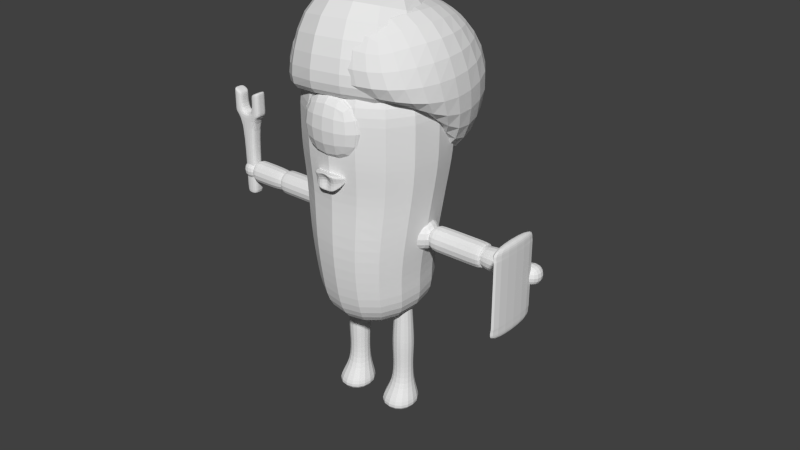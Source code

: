 # Source: Default_Char.blend  (saved by Blender 2.73.0; exported with 4.5.12 LTS)
import bpy
from mathutils import Matrix  # noqa: F401  (used for matrix-valued properties, if any)

bpy.ops.wm.read_factory_settings(use_empty=True)
scene = bpy.context.scene
scene.name = 'Scene'

# ---- collections
col_collection_1 = bpy.data.collections.new('Collection 1'); scene.collection.children.link(col_collection_1)

# ---- materials (node trees are filled in below, after node groups)
mat_item = bpy.data.materials.new('Item')
mat_item.alpha_threshold = 0.0
mat_item.use_transparent_shadow = False
mat_item.roughness = 0.5
mat_moja = bpy.data.materials.new('MOJA')
mat_moja.alpha_threshold = 0.0
mat_moja.use_transparent_shadow = False
mat_moja.roughness = 0.5
mat_body = bpy.data.materials.new('Body')
mat_body.alpha_threshold = 0.0
mat_body.use_transparent_shadow = False
mat_body.roughness = 0.5

# ---- material node trees

# ---- world
world_world = bpy.data.worlds.new('World'); scene.world = world_world
world_world.color = (0.05088, 0.05088, 0.05088)
world_world.use_sun_shadow = False
world_world.sun_shadow_jitter_overblur = 0.0
world_world.cycles.sampling_method = 'MANUAL'
world_world.cycles.sample_map_resolution = 256

# ---- meshes
me_cube_003 = bpy.data.meshes.new('Cube.003')
me_cube_003.from_pydata([(-2.375, -0.09068, 2.32), (-2.375, -0.09068, 3.495), (-2.375, 0.09068, 2.32), (-2.375, 0.09068, 3.495), (-2.194, -0.09068, 2.32), (-2.194, -0.09068, 3.495), (-2.194, 0.09068, 2.32), (-2.194, 0.09068, 3.495), (-2.375, -0.09068, 2.395), (-2.375, 0.09068, 2.395), (-2.194, 0.09068, 2.395), (-2.194, -0.09068, 2.395), (-2.375, -0.09068, 3.422), (-2.375, 0.09068, 3.422), (-2.194, 0.09068, 3.422), (-2.194, -0.09068, 3.422), (-2.375, 0.0, 3.495), (-2.375, 0.0, 2.32), (-2.194, 0.0, 3.495), (-2.194, 0.0, 2.32), (-2.194, 0.0, 2.395), (-2.375, 0.0, 2.395), (-2.375, 0.0, 3.422), (-2.194, 0.0, 3.422), (-2.507, -0.09068, 3.481), (-2.507, -0.09068, 3.554), (-2.507, 0.0, 3.554), (-2.507, 0.09068, 3.554), (-2.062, 0.0, 3.554), (-2.062, -0.09068, 3.554), (-2.507, 0.09068, 3.481), (-2.062, 0.09068, 3.554), (-2.062, 0.09068, 3.481), (-2.062, -0.09068, 3.481), (-2.507, 0.0, 3.481), (-2.062, 0.0, 3.481), (-2.375, 0.0, 3.784), (-2.375, 0.09068, 3.784), (-2.194, 0.0, 3.784), (-2.194, -0.09068, 3.784), (-2.375, -0.09068, 3.784), (-2.194, 0.09068, 3.784), (-2.062, 0.09068, 3.844), (-2.507, 0.0, 3.844), (-2.507, 0.09068, 3.844), (-2.062, 0.0, 3.844), (-2.062, -0.09068, 3.844), (-2.507, -0.09068, 3.844), (-2.375, 0.09068, 3.733), (-2.507, 0.09068, 3.792), (-2.375, -0.09068, 3.733), (-2.507, -0.09068, 3.792), (-2.375, 0.0, 3.733), (-2.507, 0.0, 3.792), (-2.062, 0.0, 3.796), (-2.062, -0.09068, 3.796), (-2.062, 0.09068, 3.796), (-2.194, -0.09068, 3.737), (-2.194, 0.0, 3.737), (-2.194, 0.09068, 3.737), (2.232, -0.8404, 2.122), (2.232, -0.8404, 3.303), (2.232, -0.03059, 2.122), (2.232, -0.03059, 3.303), (2.352, -0.8404, 2.122), (2.352, -0.8404, 3.303), (2.352, -0.03059, 2.122), (2.352, -0.03059, 3.303), (2.232, -0.8404, 3.186), (2.232, -0.03059, 3.186), (2.352, -0.03059, 3.186), (2.352, -0.8404, 3.186), (2.232, -0.03059, 2.262), (2.352, -0.03059, 2.262), (2.352, -0.8404, 2.262), (2.232, -0.8404, 2.262), (2.253, -0.8404, 3.156), (2.253, -0.03059, 3.156), (2.352, -0.03059, 3.156), (2.352, -0.8404, 3.156), (2.253, -0.03059, 2.3), (2.352, -0.03059, 2.3), (2.352, -0.8404, 2.3), (2.253, -0.8404, 2.3), (2.253, -0.8404, 3.141), (2.253, -0.03059, 3.141), (2.352, -0.03059, 3.141), (2.352, -0.8404, 3.141), (2.253, -0.03059, 2.318), (2.352, -0.03059, 2.318), (2.352, -0.8404, 2.318), (2.253, -0.8404, 2.318)], [], [(21, 9, 2, 17), (9, 10, 6, 2), (20, 11, 4, 19), (11, 8, 0, 4), (17, 2, 6, 19), (18, 7, 3, 16), (15, 12, 8, 11), (23, 15, 11, 20), (13, 14, 10, 9), (22, 13, 9, 21), (57, 55, 46, 39), (3, 7, 14, 13), (5, 15, 33, 29), (5, 1, 12, 15), (23, 14, 32, 35), (14, 7, 31, 32), (12, 22, 21, 8), (14, 23, 20, 10), (5, 18, 16, 1), (0, 17, 19, 4), (10, 20, 19, 6), (8, 21, 17, 0), (26, 27, 30, 34), (28, 29, 33, 35), (31, 28, 35, 32), (25, 26, 34, 24), (13, 22, 34, 30), (12, 1, 25, 24), (54, 56, 42, 45), (22, 12, 24, 34), (3, 13, 30, 27), (55, 54, 45, 46), (15, 23, 35, 33), (48, 49, 44, 37), (41, 38, 45, 42), (38, 39, 46, 45), (40, 36, 43, 47), (36, 37, 44, 43), (51, 50, 40, 47), (59, 58, 38, 41), (56, 59, 41, 42), (58, 57, 39, 38), (50, 52, 36, 40), (49, 53, 43, 44), (53, 51, 47, 43), (52, 48, 37, 36), (16, 3, 48, 52), (26, 25, 51, 53), (27, 26, 53, 49), (1, 16, 52, 50), (25, 1, 50, 51), (3, 27, 49, 48), (18, 5, 57, 58), (31, 7, 59, 56), (7, 18, 58, 59), (29, 28, 54, 55), (28, 31, 56, 54), (5, 29, 55, 57), (75, 72, 62, 60), (72, 73, 66, 62), (73, 74, 64, 66), (74, 75, 60, 64), (60, 62, 66, 64), (65, 67, 63, 61), (65, 61, 68, 71), (67, 65, 71, 70), (63, 67, 70, 69), (61, 63, 69, 68), (82, 83, 75, 74), (81, 82, 74, 73), (80, 81, 73, 72), (83, 80, 72, 75), (68, 69, 77, 76), (69, 70, 78, 77), (70, 71, 79, 78), (71, 68, 76, 79), (91, 88, 80, 83), (88, 89, 81, 80), (89, 90, 82, 81), (90, 91, 83, 82), (79, 76, 84, 87), (78, 79, 87, 86), (77, 78, 86, 85), (76, 77, 85, 84), (87, 84, 91, 90), (86, 87, 90, 89), (85, 86, 89, 88), (84, 85, 88, 91)])
_uv = me_cube_003.uv_layers.new(name='UVMap')
_uv.uv.foreach_set('vector', [0.299, 0.06183, 0.2733, 0.06893, 0.269, 0.05334, 0.2893, 0.03808, 0.2733, 0.06893, 0.2309, 0.0644, 0.2405, 0.04745, 0.269, 0.05334, 0.2993, 0.06192, 0.2735, 0.06911, 0.2692, 0.05355, 0.2895, 0.03821, 0.2735, 0.06911, 0.2312, 0.06474, 0.2407, 0.04775, 0.2692, 0.05355, 0.2893, 0.03808, 0.269, 0.05334, 0.2405, 0.04745, 0.2318, 0.01712, 0.1679, 0.494, 0.1577, 0.4618, 0.2363, 0.4674, 0.2242, 0.4949, 0.243, 0.4364, 0.1638, 0.4294, 0.2312, 0.06474, 0.2735, 0.06911, 0.2751, 0.423, 0.243, 0.4364, 0.2735, 0.06911, 0.2993, 0.06192, 0.2414, 0.4361, 0.1623, 0.4288, 0.2309, 0.0644, 0.2733, 0.06893, 0.2735, 0.4228, 0.2414, 0.4361, 0.2733, 0.06893, 0.299, 0.06183, 0.2744, 0.5231, 0.2943, 0.5215, 0.294, 0.5276, 0.2797, 0.5282, 0.2363, 0.4674, 0.1577, 0.4618, 0.1623, 0.4288, 0.2414, 0.4361, 0.238, 0.4677, 0.243, 0.4364, 0.2788, 0.4646, 0.2828, 0.4793, 0.238, 0.4677, 0.1594, 0.4623, 0.1638, 0.4294, 0.243, 0.4364, 0.1336, 0.4076, 0.1623, 0.4288, 0.1155, 0.4458, 0.1027, 0.43, 0.1623, 0.4288, 0.1577, 0.4618, 0.1069, 0.4591, 0.1155, 0.4458, 0.1638, 0.4294, 0.1351, 0.4082, 0.2013, 0.04114, 0.2312, 0.06474, 0.1623, 0.4288, 0.1336, 0.4076, 0.2011, 0.04069, 0.2309, 0.0644, 0.238, 0.4677, 0.226, 0.4952, 0.1698, 0.4945, 0.1594, 0.4623, 0.2407, 0.04775, 0.2319, 0.01746, 0.2895, 0.03821, 0.2692, 0.05355, 0.2309, 0.0644, 0.2011, 0.04069, 0.2318, 0.01712, 0.2405, 0.04745, 0.2312, 0.06474, 0.2013, 0.04114, 0.2319, 0.01746, 0.2407, 0.04775, 0.301, 0.473, 0.281, 0.4792, 0.277, 0.4645, 0.2958, 0.4562, 0.3027, 0.473, 0.2828, 0.4793, 0.2788, 0.4646, 0.2975, 0.4562, 0.1069, 0.4591, 0.089, 0.4446, 0.1027, 0.43, 0.1155, 0.4458, 0.1087, 0.4599, 0.09067, 0.4454, 0.1043, 0.4307, 0.1171, 0.4465, 0.2414, 0.4361, 0.2735, 0.4228, 0.2958, 0.4562, 0.277, 0.4645, 0.1638, 0.4294, 0.1594, 0.4623, 0.1087, 0.4599, 0.1171, 0.4465, 0.05483, 0.4951, 0.07643, 0.4988, 0.07413, 0.5061, 0.05393, 0.5091, 0.1351, 0.4082, 0.1638, 0.4294, 0.1171, 0.4465, 0.1043, 0.4307, 0.2363, 0.4674, 0.2414, 0.4361, 0.277, 0.4645, 0.281, 0.4792, 0.2943, 0.5215, 0.3135, 0.529, 0.3047, 0.5418, 0.294, 0.5276, 0.243, 0.4364, 0.2751, 0.423, 0.2975, 0.4562, 0.2788, 0.4646, 0.2721, 0.5225, 0.2921, 0.5211, 0.2918, 0.5275, 0.2776, 0.528, 0.09066, 0.5123, 0.08722, 0.5361, 0.05393, 0.5091, 0.07413, 0.5061, 0.2729, 0.5422, 0.2797, 0.5282, 0.294, 0.5276, 0.3047, 0.5418, 0.09251, 0.5131, 0.08911, 0.5366, 0.056, 0.5102, 0.07607, 0.507, 0.2708, 0.5419, 0.2776, 0.528, 0.2918, 0.5275, 0.3022, 0.5419, 0.07853, 0.4991, 0.1014, 0.5091, 0.09251, 0.5131, 0.07607, 0.507, 0.09902, 0.5087, 0.1048, 0.5348, 0.08722, 0.5361, 0.09066, 0.5123, 0.07643, 0.4988, 0.09902, 0.5087, 0.09066, 0.5123, 0.07413, 0.5061, 0.2645, 0.5367, 0.2744, 0.5231, 0.2797, 0.5282, 0.2729, 0.5422, 0.1014, 0.5091, 0.1078, 0.5351, 0.08911, 0.5366, 0.09251, 0.5131, 0.2921, 0.5211, 0.3115, 0.5282, 0.3022, 0.5419, 0.2918, 0.5275, 0.05705, 0.4952, 0.07853, 0.4991, 0.07607, 0.507, 0.056, 0.5102, 0.2619, 0.5359, 0.2721, 0.5225, 0.2776, 0.528, 0.2708, 0.5419, 0.2242, 0.4949, 0.2363, 0.4674, 0.2721, 0.5225, 0.2619, 0.5359, 0.09067, 0.4454, 0.1087, 0.4599, 0.07853, 0.4991, 0.05705, 0.4952, 0.281, 0.4792, 0.301, 0.473, 0.3115, 0.5282, 0.2921, 0.5211, 0.1594, 0.4623, 0.1698, 0.4945, 0.1078, 0.5351, 0.1014, 0.5091, 0.1087, 0.4599, 0.1594, 0.4623, 0.1014, 0.5091, 0.07853, 0.4991, 0.2363, 0.4674, 0.281, 0.4792, 0.2921, 0.5211, 0.2721, 0.5225, 0.226, 0.4952, 0.238, 0.4677, 0.2744, 0.5231, 0.2645, 0.5367, 0.1069, 0.4591, 0.1577, 0.4618, 0.09902, 0.5087, 0.07643, 0.4988, 0.1577, 0.4618, 0.1679, 0.494, 0.1048, 0.5348, 0.09902, 0.5087, 0.2828, 0.4793, 0.3027, 0.473, 0.3135, 0.529, 0.2943, 0.5215, 0.089, 0.4446, 0.1069, 0.4591, 0.07643, 0.4988, 0.05483, 0.4951, 0.238, 0.4677, 0.2828, 0.4793, 0.2943, 0.5215, 0.2744, 0.5231, 0.1554, 0.669, 0.4417, 0.6728, 0.376, 0.7172, 0.2303, 0.7061, 0.4417, 0.6728, 0.4705, 0.782, 0.3737, 0.7456, 0.376, 0.7172, 0.4705, 0.782, 0.1387, 0.7812, 0.2254, 0.7345, 0.3737, 0.7456, 0.1387, 0.7812, 0.1554, 0.669, 0.2303, 0.7061, 0.2254, 0.7345, 0.2303, 0.7061, 0.376, 0.7172, 0.3737, 0.7456, 0.2254, 0.7345, 0.2175, 0.8821, 0.3894, 0.892, 0.383, 0.9243, 0.216, 0.9145, 0.2175, 0.8821, 0.216, 0.9145, 0.1662, 0.954, 0.1307, 0.8487, 0.3894, 0.892, 0.2175, 0.8821, 0.1307, 0.8487, 0.4659, 0.8492, 0.383, 0.9243, 0.3894, 0.892, 0.4659, 0.8492, 0.4419, 0.9579, 0.216, 0.9145, 0.383, 0.9243, 0.4419, 0.9579, 0.1662, 0.954, 0.1007, 0.8005, 0.1059, 0.6507, 0.1554, 0.669, 0.1387, 0.7812, 0.5095, 0.8005, 0.1007, 0.8005, 0.1387, 0.7812, 0.4705, 0.782, 0.4898, 0.6529, 0.5095, 0.8005, 0.4705, 0.782, 0.4417, 0.6728, 0.1059, 0.6507, 0.4898, 0.6529, 0.4417, 0.6728, 0.1554, 0.669, 0.1662, 0.954, 0.4419, 0.9579, 0.4799, 0.972, 0.1293, 0.9696, 0.4419, 0.9579, 0.4659, 0.8492, 0.4965, 0.8342, 0.4799, 0.972, 0.4659, 0.8492, 0.1307, 0.8487, 0.09848, 0.8342, 0.4965, 0.8342, 0.1307, 0.8487, 0.1662, 0.954, 0.1293, 0.9696, 0.09848, 0.8342, 0.6793, 0.5924, 0.971, 0.5917, 0.9566, 0.5789, 0.6988, 0.5823, 0.971, 0.5917, 0.945, 0.5152, 0.9391, 0.5247, 0.9566, 0.5789, 0.945, 0.5152, 0.7135, 0.5161, 0.7176, 0.5271, 0.9391, 0.5247, 0.7135, 0.5161, 0.6793, 0.5924, 0.6988, 0.5823, 0.7176, 0.5271, 0.7003, 0.5507, 0.6784, 0.5877, 0.6652, 0.5949, 0.6955, 0.5453, 0.945, 0.5485, 0.7003, 0.5507, 0.6955, 0.5453, 0.9489, 0.5423, 0.966, 0.5892, 0.945, 0.5485, 0.9489, 0.5423, 0.9826, 0.5949, 0.6784, 0.5877, 0.966, 0.5892, 0.9826, 0.5949, 0.6652, 0.5949, 0.6955, 0.5453, 0.6652, 0.5949, 0.6793, 0.5924, 0.7135, 0.5161, 0.9489, 0.5423, 0.6955, 0.5453, 0.7135, 0.5161, 0.945, 0.5152, 0.9826, 0.5949, 0.9489, 0.5423, 0.945, 0.5152, 0.971, 0.5917, 0.9625, 0.9431, 0.6633, 0.9431, 0.6633, 0.639, 0.9625, 0.639])
me_cube_003.materials.append(mat_item)
me_cube_003.use_remesh_preserve_volume = False
me_cube_003.use_remesh_preserve_attributes = False
me_cube_003.use_mirror_vertex_groups = False
me_cube_003.update()
me_cube_002 = bpy.data.meshes.new('Cube.002')
me_cube_002.from_pydata([(-0.3016, -0.6156, -0.3805), (-0.5706, 0.2837, -0.6277), (0.3594, 0.5619, -0.6277), (0.6283, -0.3374, -0.3805), (-0.5898, -0.7717, 0.8672), (-1.083, 0.8772, 0.414), (0.428, 1.329, 0.414), (0.9212, -0.3198, 0.8672), (-0.664, -1.2, -0.09167), (-1.099, 0.6884, -0.4552), (0.5788, 1.19, -0.4552), (1.252, -0.627, -0.09167), (-1.195, 0.575, -0.9099), (0.7213, 1.148, -0.9099), (1.218, -0.5138, -0.5078), (-0.6979, -1.087, -0.5078), (-0.9062, 0.6697, -0.5817), (0.428, 1.069, -0.5817), (-1.195, 0.575, -0.9099), (0.7213, 1.148, -0.9099), (-1.078, 1.816, -1.02), (-0.05797, 2.121, -1.02), (-1.445, 1.41, -1.094), (0.4715, 1.983, -1.094)], [], [(15, 12, 1, 0), (12, 13, 2, 1), (13, 14, 3, 2), (14, 15, 0, 3), (0, 1, 2, 3), (7, 6, 5, 4), (7, 4, 8, 11), (6, 7, 11, 10), (5, 6, 10, 9), (4, 5, 9, 8), (11, 8, 15, 14), (10, 11, 14, 13), (8, 9, 12, 15), (10, 13, 19, 17), (12, 9, 16, 18), (9, 10, 17, 16), (20, 21, 23, 22), (17, 19, 23, 21), (18, 16, 20, 22), (16, 17, 21, 20), (18, 22, 23, 19, 13, 12)])
_uv = me_cube_002.uv_layers.new(name='UVMap')
_uv.uv.foreach_set('vector', [0.8257, 0.9433, 0.6398, 0.9477, 0.6939, 0.892, 0.7895, 0.889, 0.6398, 0.9477, 0.6398, 0.7387, 0.6946, 0.7935, 0.6939, 0.892, 0.6398, 0.7387, 0.8249, 0.7411, 0.7901, 0.796, 0.6946, 0.7935, 0.8249, 0.7411, 0.8257, 0.9433, 0.7895, 0.889, 0.7901, 0.796, 0.7895, 0.889, 0.6939, 0.892, 0.6946, 0.7935, 0.7901, 0.796, 0.1583, 0.4375, 0.2789, 0.4329, 0.2637, 0.5437, 0.1673, 0.5287, 0.1583, 0.4375, 0.1673, 0.5287, 0.07118, 0.5828, 0.07834, 0.3748, 0.2789, 0.4329, 0.1583, 0.4375, 0.07834, 0.3748, 0.4397, 0.2067, 0.2637, 0.5437, 0.2789, 0.4329, 0.4397, 0.2067, 0.4548, 0.8025, 0.1673, 0.5287, 0.2637, 0.5437, 0.4548, 0.8025, 0.07118, 0.5828, 0.07834, 0.3748, 0.07118, 0.5828, 0.0108, 0.6507, 0.0108, 0.303, 0.4397, 0.2067, 0.07834, 0.3748, 0.0108, 0.303, 0.3909, 0.1021, 0.07118, 0.5828, 0.4548, 0.8025, 0.3908, 0.9079, 0.0108, 0.6507, 0.948, 0.3799, 0.8932, 0.6913, 0.8567, 0.6446, 0.8425, 0.4357, 0.6244, 0.6858, 0.5458, 0.3911, 0.656, 0.4441, 0.6602, 0.642, 0.5458, 0.3911, 0.948, 0.3799, 0.8425, 0.4357, 0.656, 0.4441, 0.7355, 0.5703, 0.7916, 0.5759, 0.8001, 0.6433, 0.7288, 0.6414, 0.8425, 0.4357, 0.8567, 0.6446, 0.8001, 0.6433, 0.7916, 0.5759, 0.6602, 0.642, 0.656, 0.4441, 0.7355, 0.5703, 0.7288, 0.6414, 0.656, 0.4441, 0.8425, 0.4357, 0.7916, 0.5759, 0.7355, 0.5703, 0.6602, 0.642, 0.7288, 0.6414, 0.8001, 0.6433, 0.8567, 0.6446, 0.8932, 0.6913, 0.6244, 0.6858])
me_cube_002.materials.append(mat_moja)
me_cube_002.use_remesh_preserve_volume = False
me_cube_002.use_remesh_preserve_attributes = False
me_cube_002.use_mirror_vertex_groups = False
me_cube_002.update()
me_cube_001 = bpy.data.meshes.new('Cube.001')
me_cube_001.from_pydata([(0.25, -0.4, 1.3), (0.5, -0.5, 5.0), (0.25, 0.4, 1.3), (0.5, 0.5, 5.0), (0.9367, 0.8796, 3.25), (0.9367, -0.9333, 3.25), (1.0, 1.0, 4.125), (1.0, -1.0, 4.125), (0.75, 0.7355, 2.141), (0.75, -0.9013, 1.975), (0.8406, 0.8409, 2.612), (0.8406, -0.9808, 2.612), (1.0, 1.0, 3.688), (1.0, -1.0, 3.688), (1.0, 1.0, 4.562), (1.0, -1.0, 4.562), (0.75, 0.8, 1.694), (0.75, -0.8, 1.537), (0.4314, -0.25, 2.421), (0.4314, -0.25, 2.921), (0.4314, 0.25, 2.421), (0.4314, 0.25, 2.921), (0.9314, -0.25, 2.421), (0.9314, -0.25, 2.921), (0.9314, 0.25, 2.421), (0.9314, 0.25, 2.921), (0.2556, -0.1234, 1.44), (0.2556, -0.1234, 1.686), (0.2556, 0.1234, 1.44), (0.2556, 0.1234, 1.686), (0.5024, -0.1234, 1.44), (0.5024, -0.1234, 1.686), (0.5024, 0.1234, 1.44), (0.5024, 0.1234, 1.686), (0.5, -1.054, 3.651), (0.5, -1.054, 4.651), (0.6246, -0.3558, 3.527), (0.6246, -0.3558, 4.776), (0.5, -0.4967, 4.651), (0.5, -0.4967, 3.651), (0.3892, -1.061, 3.762), (0.3892, -1.061, 4.54), (0.129, -0.3337, 0.002607), (0.129, 0.2106, 0.002607), (0.629, -0.3337, 0.002607), (0.629, 0.2106, 0.002607), (0.5212, -0.1422, 0.3688), (0.2368, -0.1422, 0.3688), (0.5212, 0.1422, 0.3688), (0.2368, 0.1422, 0.3688), (0.5164, -0.1374, 0.7202), (0.5164, 0.1374, 0.7202), (0.2416, 0.1374, 0.7202), (0.2416, -0.1374, 0.7202), (0.129, -0.3337, 0.1621), (0.629, -0.3337, 0.1621), (0.629, 0.2106, 0.1621), (0.129, 0.2106, 0.1621), (0.5384, -0.1594, 0.9771), (0.5384, 0.1594, 0.9771), (0.2197, 0.1594, 0.9771), (0.2197, -0.1594, 0.9771), (0.8139, -0.175, 2.496), (0.8139, -0.175, 2.846), (0.8139, 0.175, 2.496), (0.8139, 0.175, 2.846), (1.663, -0.175, 2.496), (1.663, -0.175, 2.846), (1.663, 0.175, 2.496), (1.663, 0.175, 2.846), (1.026, 0.175, 2.496), (1.026, -0.175, 2.846), (1.026, 0.175, 2.846), (1.026, -0.175, 2.496), (1.451, 0.175, 2.846), (1.451, -0.175, 2.496), (1.451, 0.175, 2.496), (1.451, -0.175, 2.846), (1.611, -0.1148, 2.556), (1.611, -0.1148, 2.786), (1.611, 0.1148, 2.556), (1.611, 0.1148, 2.786), (1.678, -0.1633, 2.508), (1.678, -0.1633, 2.834), (1.678, 0.1633, 2.508), (1.678, 0.1633, 2.834), (2.124, -0.1633, 2.508), (2.124, -0.1633, 2.834), (2.124, 0.1633, 2.508), (2.124, 0.1633, 2.834), (2.204, -0.1633, 2.508), (2.204, -0.1633, 2.834), (2.204, 0.1633, 2.508), (2.204, 0.1633, 2.834), (2.135, -0.15, 2.521), (2.135, -0.15, 2.821), (2.135, 0.15, 2.521), (2.135, 0.15, 2.821), (2.435, -0.15, 2.521), (2.435, -0.15, 2.821), (2.435, 0.15, 2.521), (2.435, 0.15, 2.821), (-0.25, -0.4, 1.3), (-0.5, -0.5, 5.0), (-0.25, 0.4, 1.3), (-0.5, 0.5, 5.0), (-0.9367, 0.8796, 3.25), (-0.9367, -0.9333, 3.25), (-1.0, 1.0, 4.125), (-1.0, -1.0, 4.125), (-0.75, 0.7355, 2.141), (-0.75, -0.9013, 1.975), (-0.8406, 0.8409, 2.612), (-0.8406, -0.9808, 2.612), (-1.0, 1.0, 3.688), (-1.0, -1.0, 3.688), (-1.0, 1.0, 4.562), (-1.0, -1.0, 4.562), (-0.75, 0.8, 1.694), (-0.75, -0.8, 1.537), (-0.4314, -0.25, 2.421), (-0.4314, -0.25, 2.921), (-0.4314, 0.25, 2.421), (-0.4314, 0.25, 2.921), (-0.9314, -0.25, 2.421), (-0.9314, -0.25, 2.921), (-0.9314, 0.25, 2.421), (-0.9314, 0.25, 2.921), (-0.2556, -0.1234, 1.44), (-0.2556, -0.1234, 1.686), (-0.2556, 0.1234, 1.44), (-0.2556, 0.1234, 1.686), (-0.5024, -0.1234, 1.44), (-0.5024, -0.1234, 1.686), (-0.5024, 0.1234, 1.44), (-0.5024, 0.1234, 1.686), (-0.5, -1.054, 3.651), (-0.5, -1.054, 4.651), (-0.6246, -0.3558, 3.527), (-0.6246, -0.3558, 4.776), (-0.5, -0.4967, 4.651), (-0.5, -0.4967, 3.651), (-0.3892, -1.061, 3.762), (-0.3892, -1.061, 4.54), (-0.129, -0.3337, 0.002607), (-0.129, 0.2106, 0.002607), (-0.629, -0.3337, 0.002607), (-0.629, 0.2106, 0.002607), (-0.5212, -0.1422, 0.3688), (-0.2368, -0.1422, 0.3688), (-0.5212, 0.1422, 0.3688), (-0.2368, 0.1422, 0.3688), (-0.5164, -0.1374, 0.7202), (-0.5164, 0.1374, 0.7202), (-0.2416, 0.1374, 0.7202), (-0.2416, -0.1374, 0.7202), (-0.129, -0.3337, 0.1621), (-0.629, -0.3337, 0.1621), (-0.629, 0.2106, 0.1621), (-0.129, 0.2106, 0.1621), (-0.5384, -0.1594, 0.9771), (-0.5384, 0.1594, 0.9771), (-0.2197, 0.1594, 0.9771), (-0.2197, -0.1594, 0.9771), (-0.8139, -0.175, 2.496), (-0.8139, -0.175, 2.846), (-0.8139, 0.175, 2.496), (-0.8139, 0.175, 2.846), (-1.663, -0.175, 2.496), (-1.663, -0.175, 2.846), (-1.663, 0.175, 2.496), (-1.663, 0.175, 2.846), (-1.026, 0.175, 2.496), (-1.026, -0.175, 2.846), (-1.026, 0.175, 2.846), (-1.026, -0.175, 2.496), (-1.451, 0.175, 2.846), (-1.451, -0.175, 2.496), (-1.451, 0.175, 2.496), (-1.451, -0.175, 2.846), (-1.611, -0.1148, 2.556), (-1.611, -0.1148, 2.786), (-1.611, 0.1148, 2.556), (-1.611, 0.1148, 2.786), (-1.678, -0.1633, 2.508), (-1.678, -0.1633, 2.834), (-1.678, 0.1633, 2.508), (-1.678, 0.1633, 2.834), (-2.124, -0.1633, 2.508), (-2.124, -0.1633, 2.834), (-2.124, 0.1633, 2.508), (-2.124, 0.1633, 2.834), (-2.204, -0.1633, 2.508), (-2.204, -0.1633, 2.834), (-2.204, 0.1633, 2.508), (-2.204, 0.1633, 2.834), (-2.135, -0.15, 2.521), (-2.135, -0.15, 2.821), (-2.135, 0.15, 2.521), (-2.135, 0.15, 2.821), (-2.435, -0.15, 2.521), (-2.435, -0.15, 2.821), (-2.435, 0.15, 2.521), (-2.435, 0.15, 2.821), (-0.106, -1.02, 3.327), (-0.2861, -0.8477, 3.503), (0.2861, -0.8477, 3.503), (0.106, -1.02, 3.327), (-0.1313, -1.078, 3.647), (-0.2861, -0.8492, 3.567), (0.2861, -0.8492, 3.567), (0.1313, -1.078, 3.647), (0.0, -0.8492, 3.567), (0.0, -0.8477, 3.503), (0.0, -1.078, 3.647), (0.0, -1.02, 3.327), (-0.1186, -1.02, 3.475), (-0.2861, -0.7609, 3.567), (0.2861, -0.7609, 3.567), (0.1186, -1.02, 3.475), (0.0, -0.8357, 3.553), (0.0, -0.7609, 3.567)], [], [(115, 107, 5, 13), (16, 17, 0, 2), (119, 102, 0, 17), (0, 102, 104, 2), (2, 104, 118, 16), (4, 106, 114, 12), (12, 13, 5, 4), (117, 109, 7, 15), (113, 111, 9, 11), (14, 15, 7, 6), (6, 108, 116, 14), (8, 110, 112, 10), (10, 11, 9, 8), (107, 113, 11, 5), (109, 115, 13, 7), (4, 5, 11, 10), (10, 112, 106, 4), (103, 117, 15, 1), (6, 7, 13, 12), (12, 114, 108, 6), (14, 116, 105, 3), (3, 1, 15, 14), (111, 119, 17, 9), (16, 118, 110, 8), (8, 9, 17, 16), (140, 38, 41, 143), (19, 21, 20, 18), (21, 25, 24, 20), (25, 23, 22, 24), (23, 19, 18, 22), (18, 20, 24, 22), (23, 25, 21, 19), (27, 29, 28, 26), (29, 33, 32, 28), (33, 31, 30, 32), (31, 27, 26, 30), (55, 54, 42, 44), (31, 33, 29, 27), (38, 35, 34, 39), (137, 136, 34, 35), (40, 142, 138, 36), (41, 38, 39, 40), (37, 41, 40, 36), (143, 41, 37, 139), (34, 136, 141, 39), (137, 35, 38, 140), (39, 141, 142, 40), (42, 43, 45, 44), (56, 55, 44, 45), (57, 56, 45, 43), (54, 57, 43, 42), (53, 52, 49, 47), (52, 51, 48, 49), (51, 50, 46, 48), (50, 53, 47, 46), (58, 61, 53, 50), (59, 58, 50, 51), (60, 59, 51, 52), (61, 60, 52, 53), (47, 49, 57, 54), (49, 48, 56, 57), (48, 46, 55, 56), (46, 47, 54, 55), (26, 28, 60, 61), (28, 32, 59, 60), (32, 30, 58, 59), (30, 26, 61, 58), (63, 65, 64, 62), (74, 69, 68, 76), (66, 68, 80, 78), (71, 63, 62, 73), (75, 76, 68, 66), (71, 72, 65, 63), (76, 75, 73, 70), (77, 71, 73, 75), (72, 74, 76, 70), (65, 72, 70, 64), (62, 64, 70, 73), (67, 77, 75, 66), (67, 69, 74, 77), (72, 71, 77, 74), (78, 80, 84, 82), (67, 66, 78, 79), (69, 67, 79, 81), (68, 69, 81, 80), (82, 84, 88, 86), (79, 78, 82, 83), (81, 79, 83, 85), (80, 81, 85, 84), (86, 88, 92, 90), (83, 82, 86, 87), (85, 83, 87, 89), (84, 85, 89, 88), (93, 91, 90, 92), (87, 86, 90, 91), (89, 87, 91, 93), (88, 89, 93, 92), (95, 97, 96, 94), (97, 101, 100, 96), (101, 99, 98, 100), (99, 95, 94, 98), (94, 96, 100, 98), (99, 101, 97, 95), (118, 104, 102, 119), (114, 106, 107, 115), (116, 108, 109, 117), (112, 110, 111, 113), (106, 112, 113, 107), (108, 114, 115, 109), (105, 116, 117, 103), (110, 118, 119, 111), (121, 120, 122, 123), (123, 122, 126, 127), (127, 126, 124, 125), (125, 124, 120, 121), (120, 124, 126, 122), (125, 121, 123, 127), (129, 128, 130, 131), (131, 130, 134, 135), (135, 134, 132, 133), (133, 132, 128, 129), (157, 146, 144, 156), (133, 129, 131, 135), (140, 141, 136, 137), (143, 142, 141, 140), (139, 138, 142, 143), (144, 146, 147, 145), (158, 147, 146, 157), (159, 145, 147, 158), (156, 144, 145, 159), (155, 149, 151, 154), (154, 151, 150, 153), (153, 150, 148, 152), (152, 148, 149, 155), (160, 152, 155, 163), (161, 153, 152, 160), (162, 154, 153, 161), (163, 155, 154, 162), (149, 156, 159, 151), (151, 159, 158, 150), (150, 158, 157, 148), (148, 157, 156, 149), (128, 163, 162, 130), (130, 162, 161, 134), (134, 161, 160, 132), (132, 160, 163, 128), (165, 164, 166, 167), (176, 178, 170, 171), (168, 180, 182, 170), (173, 175, 164, 165), (177, 168, 170, 178), (173, 165, 167, 174), (178, 172, 175, 177), (179, 177, 175, 173), (174, 172, 178, 176), (167, 166, 172, 174), (164, 175, 172, 166), (169, 168, 177, 179), (169, 179, 176, 171), (174, 176, 179, 173), (180, 184, 186, 182), (169, 181, 180, 168), (171, 183, 181, 169), (170, 182, 183, 171), (184, 188, 190, 186), (181, 185, 184, 180), (183, 187, 185, 181), (182, 186, 187, 183), (188, 192, 194, 190), (185, 189, 188, 184), (187, 191, 189, 185), (186, 190, 191, 187), (195, 194, 192, 193), (189, 193, 192, 188), (191, 195, 193, 189), (190, 194, 195, 191), (197, 196, 198, 199), (199, 198, 202, 203), (203, 202, 200, 201), (201, 200, 196, 197), (196, 200, 202, 198), (201, 197, 199, 203), (103, 1, 3, 105), (216, 217, 205, 204), (221, 218, 206, 213), (218, 219, 207, 206), (220, 216, 204, 215), (215, 213, 206, 207), (214, 212, 209, 208), (211, 210, 212, 214), (204, 205, 213, 215), (219, 220, 215, 207), (217, 221, 213, 205), (209, 212, 221, 217), (211, 214, 220, 219), (214, 208, 216, 220), (210, 211, 219, 218), (212, 210, 218, 221), (208, 209, 217, 216)])
_uv = me_cube_001.uv_layers.new(name='UVMap')
_uv.uv.foreach_set('vector', [0.1623, 0.3564, 0.1643, 0.3373, 0.2449, 0.3423, 0.2446, 0.3608, 0.2119, 0.5289, 0.2688, 0.4972, 0.2725, 0.5214, 0.2447, 0.5481, 0.3198, 0.5262, 0.2903, 0.5343, 0.2725, 0.5214, 0.2688, 0.4972, 0.2725, 0.5214, 0.2903, 0.5343, 0.2595, 0.5941, 0.2447, 0.5481, 0.2447, 0.5481, 0.2595, 0.5941, 0.189, 0.6383, 0.2119, 0.5289, 0.3226, 0.3393, 0.4024, 0.324, 0.4089, 0.3439, 0.3259, 0.3584, 0.3259, 0.3584, 0.2446, 0.3608, 0.2449, 0.3423, 0.3226, 0.3393, 0.1582, 0.3934, 0.1602, 0.3747, 0.2444, 0.3799, 0.2442, 0.3986, 0.3735, 0.4872, 0.3381, 0.512, 0.2732, 0.4741, 0.2753, 0.433, 0.3298, 0.3949, 0.2442, 0.3986, 0.2444, 0.3799, 0.3279, 0.3764, 0.3279, 0.3764, 0.4119, 0.3625, 0.4149, 0.3812, 0.3298, 0.3949, 0.186, 0.5086, 0.1501, 0.6266, 0.1043, 0.618, 0.1571, 0.4848, 0.1571, 0.4848, 0.2753, 0.433, 0.2732, 0.4741, 0.186, 0.5086, 0.421, 0.4579, 0.3735, 0.4872, 0.2753, 0.433, 0.2734, 0.3709, 0.1602, 0.3747, 0.1623, 0.3564, 0.2446, 0.3608, 0.2444, 0.3799, 0.1158, 0.4438, 0.2734, 0.3709, 0.2753, 0.433, 0.1571, 0.4848, 0.1571, 0.4848, 0.1043, 0.618, 0.04663, 0.6026, 0.1158, 0.4438, 0.178, 0.4233, 0.1582, 0.3934, 0.2442, 0.3986, 0.221, 0.4259, 0.3279, 0.3764, 0.2444, 0.3799, 0.2446, 0.3608, 0.3259, 0.3584, 0.3259, 0.3584, 0.4089, 0.3439, 0.4119, 0.3625, 0.3279, 0.3764, 0.3298, 0.3949, 0.4149, 0.3812, 0.3982, 0.4129, 0.3557, 0.4197, 0.3097, 0.4242, 0.2668, 0.4261, 0.2442, 0.3986, 0.3298, 0.3949, 0.3381, 0.512, 0.3198, 0.5262, 0.2688, 0.4972, 0.2732, 0.4741, 0.2119, 0.5289, 0.189, 0.6383, 0.1501, 0.6266, 0.186, 0.5086, 0.186, 0.5086, 0.2732, 0.4741, 0.2688, 0.4972, 0.2119, 0.5289, 0.6202, 0.8891, 0.8356, 0.8985, 0.8531, 0.9108, 0.5285, 0.9295, 0.434, 0.8562, 0.3798, 0.8562, 0.3798, 0.802, 0.434, 0.802, 0.5968, 0.8562, 0.5425, 0.8562, 0.5425, 0.802, 0.5968, 0.802, 0.5425, 0.8562, 0.4883, 0.8562, 0.4883, 0.802, 0.5425, 0.802, 0.4883, 0.8562, 0.434, 0.8562, 0.434, 0.802, 0.4883, 0.802, 0.4883, 0.7477, 0.5425, 0.7477, 0.5425, 0.802, 0.4883, 0.802, 0.4883, 0.8562, 0.5425, 0.8562, 0.5425, 0.9105, 0.4883, 0.9105, 0.1712, 0.7768, 0.1877, 0.7538, 0.2013, 0.7457, 0.2143, 0.7755, 0.1877, 0.7538, 0.1832, 0.7482, 0.1855, 0.7364, 0.2013, 0.7457, 0.1832, 0.7482, 0.1764, 0.7488, 0.1688, 0.7382, 0.1855, 0.7364, 0.1764, 0.7488, 0.1712, 0.7768, 0.1464, 0.7538, 0.1688, 0.7382, 0.1493, 0.1592, 0.1336, 0.1427, 0.08866, 0.1311, 0.14, 0.1559, 0.1764, 0.7488, 0.1832, 0.7482, 0.1877, 0.7538, 0.1712, 0.7768, 0.8356, 0.8985, 0.8272, 0.8894, 0.8491, 0.6372, 0.8416, 0.6392, 0.6201, 0.88, 0.6063, 0.6445, 0.8491, 0.6372, 0.8272, 0.8894, 0.8917, 0.6028, 0.5221, 0.6058, 0.4498, 0.6322, 0.9337, 0.5656, 0.8531, 0.9108, 0.8356, 0.8985, 0.8416, 0.6392, 0.8917, 0.6028, 0.8106, 1.015, 0.8531, 0.9108, 0.8917, 0.6028, 0.9337, 0.5656, 0.5285, 0.9295, 0.8531, 0.9108, 0.8106, 1.015, 0.6171, 1.015, 0.8491, 0.6372, 0.6063, 0.6445, 0.6197, 0.6485, 0.8416, 0.6392, 0.6201, 0.88, 0.8272, 0.8894, 0.8356, 0.8985, 0.6202, 0.8891, 0.8416, 0.6392, 0.6197, 0.6485, 0.5221, 0.6058, 0.8917, 0.6028, 0.08866, 0.1311, 0.24, 0.1553, 0.1844, 0.1716, 0.14, 0.1559, 0.1793, 0.1645, 0.1493, 0.1592, 0.14, 0.1559, 0.1844, 0.1716, 0.1933, 0.1502, 0.1793, 0.1645, 0.1844, 0.1716, 0.24, 0.1553, 0.1336, 0.1427, 0.1933, 0.1502, 0.24, 0.1553, 0.08866, 0.1311, 0.2691, 0.6879, 0.2309, 0.6784, 0.2395, 0.6315, 0.2795, 0.6389, 0.2309, 0.6784, 0.196, 0.6724, 0.2006, 0.6274, 0.2395, 0.6315, 0.196, 0.6724, 0.1629, 0.6708, 0.164, 0.6266, 0.2006, 0.6274, 0.1629, 0.6708, 0.13, 0.6713, 0.1284, 0.6273, 0.164, 0.6266, 0.1623, 0.6987, 0.1284, 0.7017, 0.13, 0.6713, 0.1629, 0.6708, 0.1918, 0.7004, 0.1623, 0.6987, 0.1629, 0.6708, 0.196, 0.6724, 0.2223, 0.7089, 0.1918, 0.7004, 0.196, 0.6724, 0.2309, 0.6784, 0.2608, 0.7264, 0.2223, 0.7089, 0.2309, 0.6784, 0.2691, 0.6879, 0.2259, 0.1133, 0.2121, 0.1722, 0.1933, 0.1502, 0.1336, 0.1427, 0.2121, 0.1722, 0.1535, 0.1982, 0.1793, 0.1645, 0.1933, 0.1502, 0.1535, 0.1982, 0.1274, 0.1133, 0.1493, 0.1592, 0.1793, 0.1645, 0.1274, 0.1133, 0.2259, 0.1133, 0.1336, 0.1427, 0.1493, 0.1592, 0.2143, 0.7755, 0.2013, 0.7457, 0.2223, 0.7089, 0.2608, 0.7264, 0.2013, 0.7457, 0.1855, 0.7364, 0.1918, 0.7004, 0.2223, 0.7089, 0.1855, 0.7364, 0.1688, 0.7382, 0.1623, 0.6987, 0.1918, 0.7004, 0.1688, 0.7382, 0.1464, 0.7538, 0.1284, 0.7017, 0.1623, 0.6987, 0.188, 0.592, 0.2448, 0.5623, 0.2537, 0.5665, 0.2499, 0.5755, 0.2733, 0.5238, 0.2936, 0.5156, 0.3049, 0.547, 0.2863, 0.5539, 0.3175, 0.5764, 0.3049, 0.547, 0.314, 0.5446, 0.3287, 0.5711, 0.2247, 0.632, 0.188, 0.592, 0.2499, 0.5755, 0.2606, 0.5835, 0.2969, 0.5844, 0.2863, 0.5539, 0.3049, 0.547, 0.3175, 0.5764, 0.188, 0.5377, 0.2473, 0.5492, 0.2448, 0.5623, 0.188, 0.592, 0.2863, 0.5539, 0.2969, 0.5844, 0.2606, 0.5835, 0.2613, 0.5635, 0.3099, 0.6349, 0.2247, 0.632, 0.2606, 0.5835, 0.2969, 0.5844, 0.2473, 0.5492, 0.2733, 0.5238, 0.2863, 0.5539, 0.2613, 0.5635, 0.2448, 0.5623, 0.2473, 0.5492, 0.2613, 0.5635, 0.2537, 0.5665, 0.2499, 0.5755, 0.2537, 0.5665, 0.2613, 0.5635, 0.2606, 0.5835, 0.3462, 0.6153, 0.3099, 0.6349, 0.2969, 0.5844, 0.3175, 0.5764, 0.2896, 0.4691, 0.2936, 0.5156, 0.2733, 0.5238, 0.2495, 0.478, 0.2473, 0.5492, 0.188, 0.5377, 0.2495, 0.478, 0.2733, 0.5238, 0.3287, 0.5711, 0.314, 0.5446, 0.3231, 0.542, 0.3367, 0.5668, 0.3462, 0.6153, 0.3175, 0.5764, 0.3287, 0.5711, 0.3509, 0.5981, 0.2936, 0.5156, 0.2896, 0.4691, 0.2987, 0.4753, 0.303, 0.5147, 0.3049, 0.547, 0.2936, 0.5156, 0.303, 0.5147, 0.314, 0.5446, 0.3367, 0.5668, 0.3231, 0.542, 0.3467, 0.5324, 0.3555, 0.5421, 0.3509, 0.5981, 0.3287, 0.5711, 0.3367, 0.5668, 0.3603, 0.5972, 0.303, 0.5147, 0.2987, 0.4753, 0.3143, 0.4639, 0.3162, 0.5139, 0.314, 0.5446, 0.303, 0.5147, 0.3162, 0.5139, 0.3231, 0.542, 0.3555, 0.5421, 0.3467, 0.5324, 0.3501, 0.5313, 0.3561, 0.5383, 0.3603, 0.5972, 0.3367, 0.5668, 0.3555, 0.5421, 0.4038, 0.5355, 0.3162, 0.5139, 0.3143, 0.4639, 0.3972, 0.501, 0.349, 0.5172, 0.3231, 0.542, 0.3162, 0.5139, 0.349, 0.5172, 0.3467, 0.5324, 0.3528, 0.5215, 0.4009, 0.5202, 0.3561, 0.5383, 0.3501, 0.5313, 0.4038, 0.5355, 0.3555, 0.5421, 0.3561, 0.5383, 0.4009, 0.5202, 0.349, 0.5172, 0.3972, 0.501, 0.4009, 0.5202, 0.3528, 0.5215, 0.3467, 0.5324, 0.349, 0.5172, 0.3528, 0.5215, 0.3501, 0.5313, 0.2308, 0.4955, 0.2308, 0.5281, 0.1983, 0.5281, 0.1983, 0.4955, 0.1331, 0.5606, 0.1331, 0.5281, 0.1657, 0.5281, 0.1657, 0.5606, 0.1331, 0.5281, 0.1331, 0.4955, 0.1657, 0.4955, 0.1657, 0.5281, 0.1331, 0.4955, 0.1331, 0.463, 0.1657, 0.463, 0.1657, 0.4955, 0.1983, 0.4955, 0.1983, 0.5281, 0.1657, 0.5281, 0.1657, 0.4955, 0.1331, 0.4955, 0.1331, 0.5281, 0.1006, 0.5281, 0.1006, 0.4955, 0.3251, 0.6383, 0.2595, 0.5941, 0.2903, 0.5343, 0.3198, 0.5262, 0.07764, 0.343, 0.08618, 0.324, 0.1643, 0.3373, 0.1623, 0.3564, 0.07203, 0.3807, 0.07481, 0.3618, 0.1602, 0.3747, 0.1582, 0.3934, 0.4139, 0.6269, 0.3701, 0.6292, 0.3381, 0.512, 0.3735, 0.4872, 0.47, 0.6128, 0.4139, 0.6269, 0.3735, 0.4872, 0.421, 0.4579, 0.07481, 0.3618, 0.07764, 0.343, 0.1623, 0.3564, 0.1602, 0.3747, 0.08935, 0.4125, 0.07203, 0.3807, 0.1582, 0.3934, 0.1324, 0.4188, 0.3701, 0.6292, 0.3251, 0.6383, 0.3198, 0.5262, 0.3381, 0.512, 0.3249, 0.802, 0.2707, 0.802, 0.2707, 0.7477, 0.3249, 0.7477, 0.3249, 0.9648, 0.2707, 0.9648, 0.2707, 0.9105, 0.3249, 0.9105, 0.3249, 0.9105, 0.2707, 0.9105, 0.2707, 0.8562, 0.3249, 0.8562, 0.3249, 0.8562, 0.2707, 0.8562, 0.2707, 0.802, 0.3249, 0.802, 0.2164, 0.8562, 0.2707, 0.8562, 0.2707, 0.9105, 0.2164, 0.9105, 0.3249, 0.8562, 0.3792, 0.8562, 0.3792, 0.9105, 0.3249, 0.9105, 0.2448, 0.7737, 0.2316, 0.7647, 0.2481, 0.7563, 0.2487, 0.7677, 0.2487, 0.7677, 0.2481, 0.7563, 0.2645, 0.7604, 0.2554, 0.7704, 0.2554, 0.7704, 0.2645, 0.7604, 0.2843, 0.7778, 0.2576, 0.7963, 0.2576, 0.7963, 0.2167, 0.793, 0.2316, 0.7647, 0.2448, 0.7737, 0.2833, 0.1422, 0.2772, 0.1391, 0.211, 0.1615, 0.2497, 0.156, 0.2576, 0.7963, 0.2448, 0.7737, 0.2487, 0.7677, 0.2554, 0.7704, 0.6202, 0.8891, 0.6197, 0.6485, 0.6063, 0.6445, 0.6201, 0.88, 0.5285, 0.9295, 0.5221, 0.6058, 0.6197, 0.6485, 0.6202, 0.8891, 0.6171, 1.015, 0.4498, 0.6322, 0.5221, 0.6058, 0.5285, 0.9295, 0.211, 0.1615, 0.2772, 0.1391, 0.352, 0.1474, 0.2841, 0.172, 0.312, 0.1526, 0.352, 0.1474, 0.2772, 0.1391, 0.2833, 0.1422, 0.2825, 0.167, 0.2841, 0.172, 0.352, 0.1474, 0.312, 0.1526, 0.2497, 0.156, 0.211, 0.1615, 0.2841, 0.172, 0.2825, 0.167, 0.2085, 0.6946, 0.2047, 0.6466, 0.2443, 0.6466, 0.2442, 0.6921, 0.2442, 0.6921, 0.2443, 0.6466, 0.2812, 0.6497, 0.2775, 0.6941, 0.2775, 0.6941, 0.2812, 0.6497, 0.3167, 0.6545, 0.3102, 0.6982, 0.1692, 0.7006, 0.1636, 0.6501, 0.2047, 0.6466, 0.2085, 0.6946, 0.1741, 0.7402, 0.1692, 0.7006, 0.2085, 0.6946, 0.2141, 0.7261, 0.2751, 0.7219, 0.2775, 0.6941, 0.3102, 0.6982, 0.3083, 0.7287, 0.2456, 0.7205, 0.2442, 0.6921, 0.2775, 0.6941, 0.2751, 0.7219, 0.2141, 0.7261, 0.2085, 0.6946, 0.2442, 0.6921, 0.2456, 0.7205, 0.2432, 0.2092, 0.2497, 0.156, 0.2825, 0.167, 0.3103, 0.1863, 0.3103, 0.1863, 0.2825, 0.167, 0.312, 0.1526, 0.334, 0.115, 0.334, 0.115, 0.312, 0.1526, 0.2833, 0.1422, 0.2432, 0.1231, 0.2432, 0.1231, 0.2833, 0.1422, 0.2497, 0.156, 0.2432, 0.2092, 0.2316, 0.7647, 0.2141, 0.7261, 0.2456, 0.7205, 0.2481, 0.7563, 0.2481, 0.7563, 0.2456, 0.7205, 0.2751, 0.7219, 0.2645, 0.7604, 0.2645, 0.7604, 0.2751, 0.7219, 0.3083, 0.7287, 0.2843, 0.7778, 0.2167, 0.793, 0.1741, 0.7402, 0.2141, 0.7261, 0.2316, 0.7647, 0.214, 0.88, 0.1527, 0.8615, 0.1492, 0.8523, 0.1583, 0.8485, 0.1311, 0.809, 0.1171, 0.8386, 0.09874, 0.8311, 0.1111, 0.8001, 0.08515, 0.8601, 0.07408, 0.8544, 0.08973, 0.8284, 0.09874, 0.8311, 0.1761, 0.9188, 0.1417, 0.8691, 0.1527, 0.8615, 0.214, 0.88, 0.1055, 0.8688, 0.08515, 0.8601, 0.09874, 0.8311, 0.1171, 0.8386, 0.2158, 0.8257, 0.214, 0.88, 0.1583, 0.8485, 0.1562, 0.8352, 0.1171, 0.8386, 0.1418, 0.8491, 0.1417, 0.8691, 0.1055, 0.8688, 0.09075, 0.9188, 0.1055, 0.8688, 0.1417, 0.8691, 0.1761, 0.9188, 0.1562, 0.8352, 0.1418, 0.8491, 0.1171, 0.8386, 0.1311, 0.809, 0.1583, 0.8485, 0.1492, 0.8523, 0.1418, 0.8491, 0.1562, 0.8352, 0.1527, 0.8615, 0.1417, 0.8691, 0.1418, 0.8491, 0.1492, 0.8523, 0.05512, 0.8981, 0.08515, 0.8601, 0.1055, 0.8688, 0.09075, 0.9188, 0.1166, 0.7538, 0.1563, 0.764, 0.1311, 0.809, 0.1111, 0.8001, 0.1562, 0.8352, 0.1311, 0.809, 0.1563, 0.764, 0.2158, 0.8257, 0.07408, 0.8544, 0.06625, 0.8499, 0.08063, 0.8255, 0.08973, 0.8284, 0.05512, 0.8981, 0.051, 0.8806, 0.07408, 0.8544, 0.08515, 0.8601, 0.1111, 0.8001, 0.1017, 0.7989, 0.1073, 0.7597, 0.1166, 0.7538, 0.09874, 0.8311, 0.08973, 0.8284, 0.1017, 0.7989, 0.1111, 0.8001, 0.06625, 0.8499, 0.04835, 0.8245, 0.05742, 0.8151, 0.08063, 0.8255, 0.051, 0.8806, 0.04165, 0.8794, 0.06625, 0.8499, 0.07408, 0.8544, 0.1017, 0.7989, 0.08852, 0.7977, 0.09207, 0.7477, 0.1073, 0.7597, 0.08973, 0.8284, 0.08063, 0.8255, 0.08852, 0.7977, 0.1017, 0.7989, 0.04835, 0.8245, 0.04787, 0.8208, 0.05408, 0.8139, 0.05742, 0.8151, 0.04165, 0.8794, 0.0002897, 0.8163, 0.04835, 0.8245, 0.06625, 0.8499, 0.08852, 0.7977, 0.05562, 0.7999, 0.007947, 0.7821, 0.09207, 0.7477, 0.08063, 0.8255, 0.05742, 0.8151, 0.05562, 0.7999, 0.08852, 0.7977, 0.05166, 0.804, 0.05408, 0.8139, 0.04787, 0.8208, 0.003636, 0.8012, 0.0002897, 0.8163, 0.003636, 0.8012, 0.04787, 0.8208, 0.04835, 0.8245, 0.05562, 0.7999, 0.05166, 0.804, 0.003636, 0.8012, 0.007947, 0.7821, 0.05742, 0.8151, 0.05408, 0.8139, 0.05166, 0.804, 0.05562, 0.7999, 0.1065, 0.6706, 0.1065, 0.7032, 0.07393, 0.7032, 0.07394, 0.6706, 0.2042, 0.6706, 0.2041, 0.7032, 0.1716, 0.7032, 0.1716, 0.6706, 0.1716, 0.6706, 0.1716, 0.7032, 0.139, 0.7032, 0.139, 0.6706, 0.139, 0.6706, 0.139, 0.7032, 0.1065, 0.7032, 0.1065, 0.6706, 0.139, 0.7357, 0.139, 0.7032, 0.1716, 0.7032, 0.1716, 0.7357, 0.139, 0.6706, 0.1391, 0.6381, 0.1716, 0.6381, 0.1716, 0.6706, 0.4051, 0.4554, 0.3625, 0.4623, 0.3557, 0.4197, 0.3982, 0.4129, 0.2028, 0.1541, 0.1731, 0.1719, 0.187, 0.1584, 0.2005, 0.1478, 0.1755, 0.118, 0.2346, 0.1092, 0.2171, 0.1293, 0.1915, 0.1324, 0.2346, 0.1092, 0.2129, 0.1443, 0.2066, 0.1418, 0.2171, 0.1293, 0.2094, 0.1509, 0.2028, 0.1541, 0.2005, 0.1478, 0.2038, 0.1451, 0.2038, 0.1451, 0.1915, 0.1324, 0.2171, 0.1293, 0.2066, 0.1418, 0.2148, 0.1564, 0.2357, 0.1786, 0.1832, 0.1731, 0.2092, 0.1597, 0.2184, 0.151, 0.2357, 0.1215, 0.2357, 0.1786, 0.2148, 0.1564, 0.2005, 0.1478, 0.187, 0.1584, 0.1915, 0.1324, 0.2038, 0.1451, 0.2129, 0.1443, 0.2094, 0.1509, 0.2038, 0.1451, 0.2066, 0.1418, 0.1731, 0.1719, 0.1755, 0.118, 0.1915, 0.1324, 0.187, 0.1584, 0.2351, 0.1372, 0.2351, 0.1372, 0.2351, 0.1372, 0.2351, 0.1372, 0.2351, 0.1372, 0.2351, 0.1372, 0.2351, 0.1372, 0.2351, 0.1372, 0.2351, 0.1372, 0.2351, 0.1372, 0.2351, 0.1372, 0.2351, 0.1372, 0.2357, 0.1215, 0.2184, 0.151, 0.2129, 0.1443, 0.2346, 0.1092, 0.2351, 0.1372, 0.2351, 0.1372, 0.2351, 0.1372, 0.2351, 0.1372, 0.2092, 0.1597, 0.1832, 0.1731, 0.1731, 0.1719, 0.2028, 0.1541])
me_cube_001.materials.append(mat_body)
me_cube_001.use_remesh_preserve_volume = False
me_cube_001.use_remesh_preserve_attributes = False
me_cube_001.use_mirror_vertex_groups = False
me_cube_001.update()
me_cube = bpy.data.meshes.new('Cube')
me_cube.from_pydata([(-0.4348, 0.2617, 0.4663), (-0.6483, 1.14, -0.4865), (0.6483, 1.14, -0.4865), (0.4348, 0.2617, 0.4663), (-0.3138, -1.004, 0.9515), (-0.5834, 0.4776, 1.108), (0.5834, 0.4776, 1.108), (0.3138, -1.004, 0.9515), (-1.125, -1.139, -0.2066), (-1.125, 1.087, 0.5348), (1.125, 1.087, 0.5348), (1.125, -1.139, -0.2066), (-1.125, -0.339, 1.168), (-1.125, 0.236, -1.007), (1.125, -0.339, 1.168), (1.125, 0.236, -1.007), (1.269, -0.05149, 0.0809), (-1.269, -0.05149, 0.0809), (-6.724e-18, 0.597, 1.259), (9.064e-18, 1.14, -0.4865), (1.299e-18, -1.004, 0.9515), (0.0, 0.2617, 0.4663), (0.0, -1.139, -0.2066), (1.155e-17, 1.192, 0.6971), (0.0, -0.339, 1.168), (0.0, 0.236, -1.007)], [], [(17, 9, 1, 13), (23, 10, 2, 19), (16, 11, 3, 15), (22, 8, 0, 21), (25, 19, 2, 15), (24, 18, 5, 12), (20, 4, 8, 22), (14, 7, 11, 16), (18, 6, 10, 23), (12, 5, 9, 17), (4, 12, 17, 8), (6, 14, 16, 10), (20, 24, 12, 4), (21, 25, 15, 3), (10, 16, 15, 2), (8, 17, 13, 0), (0, 13, 25, 21), (7, 14, 24, 20), (5, 18, 23, 9), (7, 20, 22, 11), (14, 6, 18, 24), (13, 1, 19, 25), (11, 22, 21, 3), (9, 23, 19, 1)])
_uv = me_cube.uv_layers.new(name='UVMap')
_uv.uv.foreach_set('vector', [0.4595, 0.4595, 0.5405, 0.4595, 0.5405, 0.5405, 0.4595, 0.5405, 0.4595, 0.4595, 0.5405, 0.4595, 0.5405, 0.5405, 0.4595, 0.5405, 0.4595, 0.4595, 0.5405, 0.4595, 0.5405, 0.5405, 0.4595, 0.5405, 0.4595, 0.4595, 0.5405, 0.4595, 0.5405, 0.5405, 0.4595, 0.5405, 0.4595, 0.4595, 0.5405, 0.4595, 0.5405, 0.5405, 0.4595, 0.5405, 0.4595, 0.4595, 0.5405, 0.4595, 0.5405, 0.5405, 0.4595, 0.5405, 0.4595, 0.4595, 0.5405, 0.4595, 0.5405, 0.5405, 0.4595, 0.5405, 0.4595, 0.4595, 0.5405, 0.4595, 0.5405, 0.5405, 0.4595, 0.5405, 0.4595, 0.4595, 0.5405, 0.4595, 0.5405, 0.5405, 0.4595, 0.5405, 0.4595, 0.4595, 0.5405, 0.4595, 0.5405, 0.5405, 0.4595, 0.5405, 0.4595, 0.4595, 0.5405, 0.4595, 0.5405, 0.5405, 0.4595, 0.5405, 0.4595, 0.4595, 0.5405, 0.4595, 0.5405, 0.5405, 0.4595, 0.5405, 0.4595, 0.4595, 0.5405, 0.4595, 0.5405, 0.5405, 0.4595, 0.5405, 0.4595, 0.4595, 0.5405, 0.4595, 0.5405, 0.5405, 0.4595, 0.5405, 0.4595, 0.4595, 0.5405, 0.4595, 0.5405, 0.5405, 0.4595, 0.5405, 0.4595, 0.4595, 0.5405, 0.4595, 0.5405, 0.5405, 0.4595, 0.5405, 0.4595, 0.4595, 0.5405, 0.4595, 0.5405, 0.5405, 0.4595, 0.5405, 0.4595, 0.4595, 0.5405, 0.4595, 0.5405, 0.5405, 0.4595, 0.5405, 0.4595, 0.4595, 0.5405, 0.4595, 0.5405, 0.5405, 0.4595, 0.5405, 0.4595, 0.4595, 0.5405, 0.4595, 0.5405, 0.5405, 0.4595, 0.5405, 0.4595, 0.4595, 0.5405, 0.4595, 0.5405, 0.5405, 0.4595, 0.5405, 0.4595, 0.4595, 0.5405, 0.4595, 0.5405, 0.5405, 0.4595, 0.5405, 0.4595, 0.4595, 0.5405, 0.4595, 0.5405, 0.5405, 0.4595, 0.5405, 0.4595, 0.4595, 0.5405, 0.4595, 0.5405, 0.5405, 0.4595, 0.5405])
me_cube.use_remesh_preserve_volume = False
me_cube.use_remesh_preserve_attributes = False
me_cube.use_mirror_vertex_groups = False
me_cube.update()
arm_armature = bpy.data.armatures.new('Armature')  # bones are not reproduced

# ---- objects
ob_armature = bpy.data.objects.new('Armature', arm_armature)
ob_settinghanditem = bpy.data.objects.new('SettingHandItem', me_cube_003)
ob_moja = bpy.data.objects.new('moja', me_cube_002)
ob_body = bpy.data.objects.new('Body', me_cube_001)
ob_hibar = bpy.data.objects.new('hibar', me_cube)

# ---- transforms, parenting, visibility, modifiers, constraints
ob_armature.location = (0.0, 0.0, 0.0)
ob_armature.show_in_front = True
ob_armature.lineart.crease_threshold = 0.0
ob_settinghanditem.parent = ob_armature
ob_settinghanditem.location = (0.0, 0.0, 0.0)
ob_settinghanditem.lineart.crease_threshold = 0.0
_vg = ob_settinghanditem.vertex_groups.new(name='mouth')
_vg = ob_settinghanditem.vertex_groups.new(name='mouth_u')
_vg = ob_settinghanditem.vertex_groups.new(name='mouth_d')
_vg = ob_settinghanditem.vertex_groups.new(name='Head')
_vg = ob_settinghanditem.vertex_groups.new(name='Head.001')
_vg = ob_settinghanditem.vertex_groups.new(name='Bone.003')
_vg = ob_settinghanditem.vertex_groups.new(name='Bone.004')
_vg = ob_settinghanditem.vertex_groups.new(name='Bone.006')
_vg = ob_settinghanditem.vertex_groups.new(name='Bone.008')
_vg = ob_settinghanditem.vertex_groups.new(name='Bone.010')
_vg = ob_settinghanditem.vertex_groups.new(name='Bone.023')
_vg.add([60, 61, 62, 63, 64, 65, 66, 67, 68, 69, 70, 71, 72, 73, 74, 75, 76, 77, 78, 79, 80, 81, 82, 83, 84, 85, 86, 87, 88, 89, 90, 91], 1.0, 'REPLACE')
_vg = ob_settinghanditem.vertex_groups.new(name='Bone.005')
_vg = ob_settinghanditem.vertex_groups.new(name='Bone.007')
_vg = ob_settinghanditem.vertex_groups.new(name='Bone.009')
for _i, _w in zip([0, 2, 4, 6, 17, 19], [0.1314, 0.1926, 0.0994, 0.12, 0.1962, 0.1047]): _vg.add([_i], _w, 'REPLACE')
_vg = ob_settinghanditem.vertex_groups.new(name='Bone.011')
for _i, _w in zip([0, 1, 2, 3, 4, 5, 6, 7, 8, 9, 10, 11, 12, 13, 14, 15, 16, 17, 18, 19, 20, 21, 22, 23, 24, 25, 26, 27, 28, 29, 30, 31, 32, 33, 34, 35, 36, 37, 38, 39, 40, 41, 42, 43, 44, 45, 46, 47, 48, 49, 50, 51, 52, 53, 54, 55, 56, 57, 58, 59], [0.6243, 0.08245, 0.5819, 0.08171, 0.5768, 0.08131, 0.6207, 0.08236, 0.8183, 0.8144, 0.8002, 0.7966, 0.1095, 0.1081, 0.1098, 0.1065, 0.07888, 0.5711, 0.07871, 0.5635, 0.6201, 0.6823, 0.1426, 0.1394, 0.08824, 0.07949, 0.07976, 0.08084, 0.07943, 0.08045, 0.08709, 0.07923, 0.08814, 0.08661, 0.08853, 0.08814, 0.07289, 0.07318, 0.07261, 0.07289, 0.07294, 0.07267, 0.07225, 0.07223, 0.07255, 0.07196, 0.07227, 0.07252, 0.07468, 0.07357, 0.0745, 0.07343, 0.07458, 0.07316, 0.07285, 0.07325, 0.07313, 0.07434, 0.07427, 0.07419]): _vg.add([_i], _w, 'REPLACE')
_vg = ob_settinghanditem.vertex_groups.new(name='Bone.022')
for _i, _w in zip([0, 1, 2, 3, 4, 5, 6, 7, 8, 9, 10, 11, 12, 13, 14, 15, 16, 17, 18, 19, 20, 21, 22, 23, 24, 25, 26, 27, 28, 29, 30, 31, 32, 33, 34, 35, 36, 37, 38, 39, 40, 41, 42, 43, 44, 45, 46, 47, 48, 49, 50, 51, 52, 53, 54, 55, 56, 57, 58, 59], [0.2443, 0.9166, 0.2255, 0.9173, 0.3238, 0.9178, 0.2593, 0.9167, 0.1733, 0.175, 0.191, 0.1955, 0.8892, 0.8906, 0.889, 0.8923, 0.9202, 0.2327, 0.9204, 0.3318, 0.3714, 0.3091, 0.8557, 0.859, 0.9107, 0.9196, 0.9193, 0.9182, 0.9197, 0.9186, 0.9119, 0.9199, 0.9109, 0.9124, 0.9104, 0.9108, 0.9263, 0.926, 0.9265, 0.9263, 0.9262, 0.9265, 0.9269, 0.9269, 0.9266, 0.9272, 0.9269, 0.9266, 0.9245, 0.9256, 0.9246, 0.9257, 0.9246, 0.926, 0.9263, 0.9259, 0.926, 0.9248, 0.9249, 0.925]): _vg.add([_i], _w, 'REPLACE')
_vg = ob_settinghanditem.vertex_groups.new(name='Bone.012')
_vg = ob_settinghanditem.vertex_groups.new(name='Bone.014')
_vg = ob_settinghanditem.vertex_groups.new(name='Bone.016')
_vg = ob_settinghanditem.vertex_groups.new(name='Bone.018')
_vg = ob_settinghanditem.vertex_groups.new(name='Bone.020')
_vg = ob_settinghanditem.vertex_groups.new(name='Bone.013')
_vg = ob_settinghanditem.vertex_groups.new(name='Bone.015')
_vg = ob_settinghanditem.vertex_groups.new(name='Bone.017')
_vg = ob_settinghanditem.vertex_groups.new(name='Bone.019')
_vg = ob_settinghanditem.vertex_groups.new(name='Bone.021')
_vg = ob_settinghanditem.vertex_groups.new(name='Body')
_vg = ob_settinghanditem.vertex_groups.new(name='Body01')
_vg = ob_settinghanditem.vertex_groups.new(name='Body02')
_vg = ob_settinghanditem.vertex_groups.new(name='Head02')
_vg = ob_settinghanditem.vertex_groups.new(name='Shoulder.L')
_vg = ob_settinghanditem.vertex_groups.new(name='Arm_U.L')
_vg = ob_settinghanditem.vertex_groups.new(name='Arm_D.L')
for _i, _w in zip([60, 61, 62, 63, 64, 65, 66, 67, 68, 69, 70, 71, 72, 73, 74, 75, 76, 77, 78, 79, 80, 81, 82, 83, 84, 85, 86, 87, 88, 89, 90, 91], [0.5282, 0.5265, 0.5179, 0.5569, 0.5443, 0.534, 0.5272, 0.5735, 0.5225, 0.5594, 0.5849, 0.5459, 0.5306, 0.5631, 0.5551, 0.5227, 0.5229, 0.5603, 0.5876, 0.5521, 0.5384, 0.577, 0.5607, 0.5227, 0.524, 0.5588, 0.5992, 0.566, 0.5551, 0.6131, 0.5722, 0.5225]): _vg.add([_i], _w, 'REPLACE')
_vg = ob_settinghanditem.vertex_groups.new(name='Hand.L')
for _i, _w in zip([60, 61, 62, 63, 64, 65, 66, 67, 68, 69, 70, 71, 72, 73, 74, 75, 76, 77, 78, 79, 80, 81, 82, 83, 84, 85, 86, 87, 88, 89, 90, 91], [0.4724, 0.474, 0.4828, 0.4436, 0.4564, 0.4665, 0.4735, 0.4268, 0.4781, 0.4412, 0.4154, 0.4545, 0.4703, 0.4383, 0.4456, 0.4779, 0.4777, 0.4402, 0.4127, 0.4484, 0.4626, 0.4246, 0.4401, 0.4779, 0.4766, 0.4419, 0.4011, 0.4344, 0.4463, 0.389, 0.4287, 0.4781]): _vg.add([_i], _w, 'REPLACE')
_vg = ob_settinghanditem.vertex_groups.new(name='Shoulder.R')
_vg = ob_settinghanditem.vertex_groups.new(name='Arm_U.R')
for _i, _w in zip([1, 3, 5, 7, 12, 13, 14, 15, 16, 18, 22, 23, 24, 25, 26, 27, 28, 29, 30, 31, 32, 33, 34, 35, 36, 37, 38, 39, 40, 41, 42, 43, 44, 45, 46, 47, 48, 49, 50, 51, 52, 53, 54, 55, 56, 57, 58, 59], [0.03419, 0.03489, 0.04965, 0.04879, 0.01737, 0.01721, 0.01934, 0.0198, 0.03668, 0.05087, 0.01228, 0.01471, 0.03382, 0.03727, 0.03587, 0.03505, 0.05771, 0.05662, 0.0359, 0.05705, 0.05005, 0.04968, 0.04018, 0.04999, 0.0319, 0.032, 0.08066, 0.079, 0.03198, 0.07672, 0.07463, 0.0316, 0.03189, 0.07511, 0.07602, 0.03177, 0.03258, 0.03221, 0.03292, 0.03237, 0.03293, 0.03212, 0.07274, 0.07416, 0.07293, 0.07569, 0.07735, 0.07633]): _vg.add([_i], _w, 'REPLACE')
_vg = ob_settinghanditem.vertex_groups.new(name='Arm_D.R')
for _i, _w in zip([1, 3, 5, 7, 12, 13, 14, 15, 16, 18, 22, 23, 24, 25, 26, 27, 28, 29, 30, 31, 32, 33, 34, 35, 36, 37, 38, 39, 40, 41, 42, 43, 44, 45, 46, 47, 48, 49, 50, 51, 52, 53, 54, 55, 56, 57, 58, 59], [0.3146, 0.313, 0.322, 0.3207, 0.3239, 0.3211, 0.2922, 0.2938, 0.3132, 0.3257, 0.3106, 0.2724, 0.3194, 0.318, 0.3219, 0.3191, 0.3076, 0.3092, 0.3171, 0.3109, 0.305, 0.3079, 0.3175, 0.3048, 0.3182, 0.3192, 0.3045, 0.3047, 0.3195, 0.3066, 0.3035, 0.3216, 0.322, 0.3027, 0.3049, 0.3236, 0.3184, 0.3241, 0.318, 0.3242, 0.3167, 0.3256, 0.3027, 0.3031, 0.3039, 0.3063, 0.3073, 0.3062]): _vg.add([_i], _w, 'REPLACE')
_vg = ob_settinghanditem.vertex_groups.new(name='Hand.R')
for _i, _w in zip([0, 1, 2, 3, 4, 5, 6, 7, 8, 9, 10, 11, 12, 13, 14, 15, 16, 17, 18, 19, 20, 21, 22, 23, 24, 25, 26, 27, 28, 29, 30, 31, 32, 33, 34, 35, 36, 37, 38, 39, 40, 41, 42, 43, 44, 45, 46, 47, 48, 49, 50, 51, 52, 53, 54, 55, 56, 57, 58, 59], [0.9472, 0.6417, 0.8869, 0.643, 0.9538, 0.6264, 0.9332, 0.6281, 0.9886, 0.9862, 0.9875, 0.9883, 0.64, 0.6429, 0.6711, 0.6692, 0.642, 0.9271, 0.6216, 0.9474, 0.9872, 0.9874, 0.6557, 0.6931, 0.6369, 0.6368, 0.6335, 0.6368, 0.633, 0.6324, 0.6382, 0.6304, 0.6432, 0.6405, 0.6355, 0.6434, 0.6396, 0.6385, 0.6131, 0.6146, 0.6382, 0.6149, 0.6201, 0.6362, 0.6357, 0.6205, 0.6174, 0.6342, 0.639, 0.6334, 0.6392, 0.6333, 0.6405, 0.632, 0.6228, 0.6211, 0.6214, 0.6162, 0.6136, 0.6158]): _vg.add([_i], _w, 'REPLACE')
_vg = ob_settinghanditem.vertex_groups.new(name='Leg_U.L')
_vg = ob_settinghanditem.vertex_groups.new(name='Leg_D.L')
_vg = ob_settinghanditem.vertex_groups.new(name='Leg_U.R')
_vg = ob_settinghanditem.vertex_groups.new(name='Leg_D.R')
_vg = ob_settinghanditem.vertex_groups.new(name='Leg_control.L')
_vg = ob_settinghanditem.vertex_groups.new(name='Foot.L')
_vg = ob_settinghanditem.vertex_groups.new(name='Leg_control.R')
_vg = ob_settinghanditem.vertex_groups.new(name='Foot.R')
_vg = ob_settinghanditem.vertex_groups.new(name='BodyBone')
_vg = ob_settinghanditem.vertex_groups.new(name='Hat')
_vg = ob_settinghanditem.vertex_groups.new(name='shoulder.L')
_vg = ob_settinghanditem.vertex_groups.new(name='Arm.L')
_vg = ob_settinghanditem.vertex_groups.new(name='Arm2.L')
for _i, _w in zip([60, 61, 62, 63, 64, 65, 66, 67, 68, 69, 70, 71, 72, 73, 74, 75, 76, 77, 78, 79, 80, 81, 82, 83, 84, 85, 86, 87, 88, 89, 90, 91], [0.5276, 0.526, 0.5172, 0.5564, 0.5436, 0.5335, 0.5265, 0.5732, 0.5219, 0.5588, 0.5846, 0.5455, 0.5297, 0.5617, 0.5544, 0.5221, 0.5223, 0.5598, 0.5873, 0.5516, 0.5374, 0.5754, 0.5599, 0.5221, 0.5234, 0.5581, 0.5989, 0.5656, 0.5537, 0.611, 0.5714, 0.5219]): _vg.add([_i], _w, 'REPLACE')
_vg = ob_settinghanditem.vertex_groups.new(name='shoulder.R')
_vg = ob_settinghanditem.vertex_groups.new(name='Arm.R')
for _i, _w in zip([1, 3, 5, 7, 12, 13, 14, 15, 16, 18, 22, 23, 24, 25, 26, 27, 28, 29, 30, 31, 32, 33, 34, 35, 36, 37, 38, 39, 40, 41, 42, 43, 44, 45, 46, 47, 48, 49, 50, 51, 52, 53, 54, 55, 56, 57, 58, 59], [0.0342, 0.03491, 0.04981, 0.04895, 0.01733, 0.01718, 0.01932, 0.01978, 0.0367, 0.05096, 0.01224, 0.01469, 0.03386, 0.03731, 0.03591, 0.03508, 0.05785, 0.05675, 0.03597, 0.05718, 0.05014, 0.04985, 0.0403, 0.05008, 0.03185, 0.03196, 0.08099, 0.07933, 0.03194, 0.07703, 0.07491, 0.03156, 0.03185, 0.0754, 0.07632, 0.03174, 0.03255, 0.03218, 0.03289, 0.03234, 0.0329, 0.0321, 0.07301, 0.07444, 0.0732, 0.07599, 0.07766, 0.07663]): _vg.add([_i], _w, 'REPLACE')
_vg = ob_settinghanditem.vertex_groups.new(name='Arm2.R')
for _i, _w in zip([0, 1, 2, 3, 4, 5, 6, 7, 12, 13, 14, 15, 16, 17, 18, 19, 22, 23, 24, 25, 26, 27, 28, 29, 30, 31, 32, 33, 34, 35, 36, 37, 38, 39, 40, 41, 42, 43, 44, 45, 46, 47, 48, 49, 50, 51, 52, 53, 54, 55, 56, 57, 58, 59], [0.05234, 0.3162, 0.1127, 0.3146, 0.04142, 0.3237, 0.06636, 0.3225, 0.3263, 0.3235, 0.2943, 0.2959, 0.3146, 0.07244, 0.3275, 0.05218, 0.3132, 0.2746, 0.3212, 0.3196, 0.3235, 0.3207, 0.3091, 0.3108, 0.3188, 0.3125, 0.3067, 0.3096, 0.3193, 0.3065, 0.3195, 0.3205, 0.3059, 0.3061, 0.3208, 0.3081, 0.305, 0.323, 0.3234, 0.3041, 0.3063, 0.325, 0.3198, 0.3255, 0.3193, 0.3256, 0.318, 0.327, 0.3042, 0.3045, 0.3054, 0.3078, 0.3087, 0.3076]): _vg.add([_i], _w, 'REPLACE')
_m = ob_settinghanditem.modifiers.new('Subsurf', 'SUBSURF')
_m.uv_smooth = 'PRESERVE_CORNERS'
_m.quality = 2
_m.levels = 2
_m.show_only_control_edges = False
_m = ob_settinghanditem.modifiers.new('Armature', 'ARMATURE')
_m = ob_settinghanditem.modifiers.new('Armature.001', 'ARMATURE')
_m = ob_settinghanditem.modifiers.new('Armature.002', 'ARMATURE')
_m.object = ob_armature
ob_moja.parent = ob_armature
ob_moja.location = (-0.07302, -0.03671, 4.972)
ob_moja.rotation_euler = (-0.06949, -1.542e-17, 5.359e-19)
ob_moja.scale = (1.12, 1.12, 1.12)
ob_moja.lineart.crease_threshold = 0.0
_vg = ob_moja.vertex_groups.new(name='mouth')
_vg = ob_moja.vertex_groups.new(name='mouth_u')
_vg = ob_moja.vertex_groups.new(name='mouth_d')
_vg = ob_moja.vertex_groups.new(name='Head')
for _i, _w in zip([1, 2, 5, 6, 9, 10, 12, 13, 16, 17, 18, 19, 20, 21, 22, 23], [0.06498, 0.07001, 0.01192, 0.0161, 0.09725, 0.118, 0.1134, 0.1474, 0.3111, 0.3783, 0.2101, 0.312, 0.3497, 0.3646, 0.3133, 0.3351]): _vg.add([_i], _w, 'REPLACE')
_vg = ob_moja.vertex_groups.new(name='Head.001')
for _i, _w in zip([0, 1, 2, 3, 4, 5, 6, 7, 8, 9, 10, 11, 12, 13, 14, 15, 16, 17, 18, 19, 20, 21, 22, 23], [0.9784, 0.9391, 0.9405, 0.9814, 0.9954, 0.9701, 0.9705, 0.9958, 0.9914, 0.9042, 0.8965, 0.9926, 0.8923, 0.8821, 0.9871, 0.9843, 0.6917, 0.6559, 0.7844, 0.7613, 0.6386, 0.5945, 0.6719, 0.6356]): _vg.add([_i], _w, 'REPLACE')
_vg = ob_moja.vertex_groups.new(name='Bone.003')
for _i, _w in zip([17, 19, 20, 21, 22, 23], [0.003434, 0.007469, 0.04435, 0.1037, 0.03503, 0.08402]): _vg.add([_i], _w, 'REPLACE')
_vg = ob_moja.vertex_groups.new(name='Bone.004')
_vg = ob_moja.vertex_groups.new(name='Bone.006')
_vg = ob_moja.vertex_groups.new(name='Bone.008')
_vg = ob_moja.vertex_groups.new(name='Bone.010')
_vg = ob_moja.vertex_groups.new(name='Bone.023')
_vg = ob_moja.vertex_groups.new(name='Bone.005')
_vg = ob_moja.vertex_groups.new(name='Bone.007')
_vg = ob_moja.vertex_groups.new(name='Bone.009')
_vg = ob_moja.vertex_groups.new(name='Bone.011')
_vg = ob_moja.vertex_groups.new(name='Bone.022')
_vg = ob_moja.vertex_groups.new(name='Bone.012')
_vg = ob_moja.vertex_groups.new(name='Bone.014')
_vg = ob_moja.vertex_groups.new(name='Bone.016')
_vg = ob_moja.vertex_groups.new(name='Bone.018')
_vg = ob_moja.vertex_groups.new(name='Bone.020')
_vg = ob_moja.vertex_groups.new(name='Bone.013')
_vg = ob_moja.vertex_groups.new(name='Bone.015')
_vg = ob_moja.vertex_groups.new(name='Bone.017')
_vg = ob_moja.vertex_groups.new(name='Bone.019')
_vg = ob_moja.vertex_groups.new(name='Bone.021')
_vg = ob_moja.vertex_groups.new(name='Body')
_vg = ob_moja.vertex_groups.new(name='Body01')
_vg = ob_moja.vertex_groups.new(name='Body02')
for _i, _w in zip([1, 9, 12, 13, 16, 17, 18, 19, 20, 21, 22, 23], [0.01578, 0.06254, 0.06565, 0.01626, 0.2128, 0.07339, 0.127, 0.06935, 0.1494, 0.1735, 0.1422, 0.1481]): _vg.add([_i], _w, 'REPLACE')
_vg = ob_moja.vertex_groups.new(name='Head02')
for _i, _w in zip([0, 1, 2, 3, 4, 5, 6, 7, 8, 9, 10, 11, 12, 13, 14, 15, 16, 17, 18, 19, 20, 21, 22, 23], [0.9795, 0.9422, 0.9446, 0.9826, 0.9957, 0.9712, 0.972, 0.9962, 0.9918, 0.9075, 0.9022, 0.9931, 0.8971, 0.8908, 0.9879, 0.9851, 0.7004, 0.673, 0.7947, 0.78, 0.6684, 0.6615, 0.6987, 0.6899]): _vg.add([_i], _w, 'REPLACE')
_vg = ob_moja.vertex_groups.new(name='Shoulder.L')
_vg = ob_moja.vertex_groups.new(name='Arm_U.L')
_vg = ob_moja.vertex_groups.new(name='Arm_D.L')
_vg = ob_moja.vertex_groups.new(name='Hand.L')
_vg = ob_moja.vertex_groups.new(name='Shoulder.R')
_vg = ob_moja.vertex_groups.new(name='Arm_U.R')
_vg = ob_moja.vertex_groups.new(name='Arm_D.R')
_vg = ob_moja.vertex_groups.new(name='Hand.R')
_vg = ob_moja.vertex_groups.new(name='Leg_U.L')
_vg = ob_moja.vertex_groups.new(name='Leg_D.L')
_vg = ob_moja.vertex_groups.new(name='Leg_U.R')
_vg = ob_moja.vertex_groups.new(name='Leg_D.R')
_vg = ob_moja.vertex_groups.new(name='Leg_control.L')
_vg = ob_moja.vertex_groups.new(name='Foot.L')
_vg = ob_moja.vertex_groups.new(name='Leg_control.R')
_vg = ob_moja.vertex_groups.new(name='Foot.R')
_vg = ob_moja.vertex_groups.new(name='BodyBone')
_vg = ob_moja.vertex_groups.new(name='Hat')
for _i, _w in zip([0, 1, 2, 3, 4, 5, 6, 7, 8, 9, 10, 11, 12, 13, 14, 15, 16, 17, 18, 19, 20, 21, 22, 23], [0.9768, 0.935, 0.93, 0.9793, 0.9953, 0.969, 0.9669, 0.9956, 0.9911, 0.9028, 0.882, 0.9918, 0.8866, 0.8526, 0.9857, 0.9834, 0.6889, 0.6217, 0.7899, 0.688, 0.6503, 0.6354, 0.6867, 0.6649]): _vg.add([_i], _w, 'REPLACE')
_vg = ob_moja.vertex_groups.new(name='shoulder.L')
_vg = ob_moja.vertex_groups.new(name='Arm.L')
_vg = ob_moja.vertex_groups.new(name='Arm2.L')
_vg = ob_moja.vertex_groups.new(name='shoulder.R')
_vg = ob_moja.vertex_groups.new(name='Arm.R')
_vg = ob_moja.vertex_groups.new(name='Arm2.R')
_m = ob_moja.modifiers.new('Subsurf', 'SUBSURF')
_m.uv_smooth = 'PRESERVE_CORNERS'
_m.quality = 2
_m.levels = 2
_m.show_only_control_edges = False
_m = ob_moja.modifiers.new('Armature', 'ARMATURE')
_m = ob_moja.modifiers.new('Armature.001', 'ARMATURE')
_m = ob_moja.modifiers.new('Armature.002', 'ARMATURE')
_m.object = ob_armature
ob_body.parent = ob_armature
ob_body.location = (0.0, 0.0, 0.0)
ob_body.lineart.crease_threshold = 0.0
_vg = ob_body.vertex_groups.new(name='mouth')
for _i, _w in zip([0, 1, 2, 3, 4, 5, 6, 7, 8, 9, 10, 11, 12, 13, 14, 15, 16, 17, 18, 19, 20, 21, 23, 25, 26, 27, 28, 29, 30, 31, 32, 33, 34, 35, 36, 37, 38, 39, 40, 41, 42, 43, 47, 48, 49, 50, 51, 52, 53, 54, 56, 57, 58, 59, 60, 61, 62, 63, 64, 65, 71, 72, 102, 103, 104, 106, 107, 108, 109, 110, 111, 112, 113, 114, 115, 116, 117, 118, 119, 120, 121, 122, 123, 124, 125, 126, 127, 128, 129, 130, 132, 133, 134, 135, 136, 137, 138, 139, 140, 141, 142, 143, 144, 145, 146, 148, 149, 150, 151, 152, 153, 154, 155, 156, 157, 158, 159, 160, 162, 163, 164, 165, 166, 167, 168, 169, 170, 171, 172, 173, 174, 175, 176, 177, 178, 179, 180, 181, 182, 183, 184, 185, 186, 187, 188, 189, 190, 191, 192, 193, 194, 195, 196, 197, 198, 199, 200, 201, 202, 203, 204, 205, 206, 207, 208, 209, 210, 211, 212, 213, 214, 215, 216, 217, 218, 219, 220], [0.0, 0.0, 0.0, 0.0, 0.0, 0.0, 0.0, 0.0, 0.0, 0.0, 0.0, 0.0, 0.0, 0.0, 0.0, 0.0, 0.0, 0.0, 0.0, 0.0, 0.0, 0.0, 0.0, 0.0, 0.0, 0.0, 0.0, 0.0, 0.0, 0.0, 0.0, 0.0, 0.0, 0.0, 0.0, 0.0, 0.0, 0.0, 0.0, 0.0, 0.0, 0.0, 0.0, 0.0, 0.0, 0.0, 0.0, 0.0, 0.0, 0.0, 0.0, 0.0, 0.0, 0.0, 0.0, 0.0, 0.0, 0.0, 0.0, 0.0, 0.0, 0.0, 0.0, 0.03481, 0.0, 0.0, 0.0, 0.0, 0.0, 0.0, 0.0, 0.0, 0.0, 0.0, 0.0, 0.0, 0.0, 0.0, 0.0, 0.0, 0.0, 0.0, 0.0, 0.0, 0.0, 0.0, 0.0, 0.0, 0.0, 0.0, 0.0, 0.0, 0.0, 0.0, 0.0, 0.0, 0.0, 0.0, 0.0, 0.0, 0.0, 0.0, 0.0, 0.0, 0.0, 0.0, 0.0, 0.0, 0.0, 0.0, 0.0, 0.0, 0.0, 0.0, 0.0, 0.0, 0.0, 0.0, 0.0, 0.0, 0.0, 0.0, 0.0, 0.0, 0.0, 0.0, 0.0, 0.0, 0.0, 0.0, 0.0, 0.0, 0.0, 0.0, 0.0, 0.0, 0.0, 0.0, 0.0, 0.0, 0.0, 0.0, 0.0, 0.0, 0.0, 0.0, 0.0, 0.0, 0.0, 0.0, 0.0, 0.0, 0.0, 0.0, 0.0, 0.0, 0.0, 0.0, 0.0, 0.0, 0.0, 0.0, 0.0, 0.0, 0.0, 0.0, 0.0, 0.0, 0.0, 0.0, 0.0, 0.0, 0.0, 0.0, 0.0, 0.0, 0.0]): _vg.add([_i], _w, 'REPLACE')
_vg = ob_body.vertex_groups.new(name='mouth_u')
for _i, _w in zip([204, 205, 206, 207, 208, 209, 210, 211, 212, 214, 216, 217, 218, 219, 220, 221], [0.08609, 0.2189, 0.3355, 0.1354, 0.6613, 0.4474, 0.5424, 0.6881, 0.5131, 0.97, 0.2309, 0.4085, 0.4084, 0.252, 0.1369, 0.2959]): _vg.add([_i], _w, 'REPLACE')
_vg = ob_body.vertex_groups.new(name='mouth_d')
for _i, _w in zip([204, 205, 206, 207, 208, 209, 210, 211, 212, 213, 214, 215, 216, 217, 218, 219, 220, 221], [0.9139, 0.7811, 0.6645, 0.8646, 0.3387, 0.5526, 0.4576, 0.3119, 0.4869, 0.9991, 0.01004, 0.9943, 0.7691, 0.5915, 0.5916, 0.748, 0.8631, 0.7041]): _vg.add([_i], _w, 'REPLACE')
_vg = ob_body.vertex_groups.new(name='Head')
for _i, _w in zip([1, 3, 4, 5, 6, 7, 8, 9, 10, 11, 12, 13, 14, 15, 16, 17, 103, 104, 105, 106, 107, 108, 109, 110, 111, 112, 113, 114, 115, 116, 117, 118, 119], [0.1046, 0.1143, 0.7397, 0.1319, 0.6641, 0.4567, 0.1164, 0.02874, 0.3894, 0.1128, 0.7741, 0.2085, 0.2965, 0.22, 0.07009, 0.006614, 0.08757, 0.00103, 0.07825, 0.7198, 0.1287, 0.4866, 0.4376, 0.1153, 0.02899, 0.3816, 0.1112, 0.712, 0.1987, 0.2161, 0.2023, 0.07126, 0.008303]): _vg.add([_i], _w, 'REPLACE')
_vg = ob_body.vertex_groups.new(name='Bone.004')
for _i, _w in zip([18, 19, 20, 21, 22, 23, 24, 25], [0.5891, 0.8117, 0.244, 0.8667, 0.7114, 0.2622, 0.1975, 0.7532]): _vg.add([_i], _w, 'REPLACE')
_vg = ob_body.vertex_groups.new(name='Bone.006')
for _i, _w in zip([18, 19, 20, 21, 22, 23, 24, 25, 62, 63, 64, 65, 66, 67, 68, 69, 70, 71, 72, 73, 74, 75, 76, 77, 78, 79, 80, 81, 82, 83, 84, 85], [0.4109, 0.1883, 0.756, 0.1333, 0.2886, 0.7378, 0.8025, 0.2468, 0.9995, 0.9998, 0.9995, 0.9998, 0.8599, 0.8694, 0.8699, 0.8594, 0.9991, 0.9992, 0.9991, 0.9991, 0.9862, 0.9863, 0.9869, 0.9869, 0.7941, 0.7986, 0.7992, 0.7937, 0.1293, 0.1302, 0.1299, 0.1296]): _vg.add([_i], _w, 'REPLACE')
_vg = ob_body.vertex_groups.new(name='Bone.008')
for _i, _w in zip([66, 67, 68, 69, 78, 79, 80, 81, 82, 83, 84, 85, 86, 87, 88, 89, 90, 91, 92, 93], [0.1401, 0.1306, 0.1301, 0.1406, 0.2059, 0.2014, 0.2008, 0.2063, 0.8707, 0.8698, 0.8701, 0.8704, 0.9898, 0.9897, 0.9898, 0.9898, 0.9898, 0.9898, 0.9898, 0.9898]): _vg.add([_i], _w, 'REPLACE')
_vg = ob_body.vertex_groups.new(name='Bone.010')
for _i, _w in zip([94, 95, 96, 97, 98, 99, 100, 101], [0.7099, 0.1286, 0.2069, 0.256, 0.1512, 0.09632, 0.4336, 0.4326]): _vg.add([_i], _w, 'REPLACE')
_vg = ob_body.vertex_groups.new(name='Bone.005')
for _i, _w in zip([120, 121, 122, 123, 124, 125, 126, 127], [0.5891, 0.8117, 0.244, 0.8667, 0.7114, 0.2622, 0.1975, 0.7532]): _vg.add([_i], _w, 'REPLACE')
_vg = ob_body.vertex_groups.new(name='Bone.007')
for _i, _w in zip([120, 121, 122, 123, 124, 125, 126, 127, 164, 165, 166, 167, 168, 169, 170, 171, 172, 173, 174, 175, 176, 177, 178, 179, 180, 181, 182, 183, 184, 185, 186, 187], [0.4109, 0.1883, 0.756, 0.1333, 0.2886, 0.7378, 0.8025, 0.2468, 0.9995, 0.9998, 0.9995, 0.9998, 0.8599, 0.8694, 0.8699, 0.8594, 0.9991, 0.9992, 0.9991, 0.9991, 0.9862, 0.9863, 0.9869, 0.9869, 0.7941, 0.7986, 0.7992, 0.7937, 0.1293, 0.1302, 0.1299, 0.1296]): _vg.add([_i], _w, 'REPLACE')
_vg = ob_body.vertex_groups.new(name='Bone.009')
for _i, _w in zip([168, 169, 170, 171, 180, 181, 182, 183, 184, 185, 186, 187, 188, 189, 190, 191, 192, 193, 194, 195], [0.1401, 0.1306, 0.1301, 0.1406, 0.2059, 0.2014, 0.2008, 0.2063, 0.8707, 0.8698, 0.8701, 0.8704, 0.9898, 0.9897, 0.9898, 0.9898, 0.9898, 0.9898, 0.9898, 0.9898]): _vg.add([_i], _w, 'REPLACE')
_vg = ob_body.vertex_groups.new(name='Bone.011')
_vg.add([196, 197, 198, 199, 200, 201, 202, 203], 1.0, 'REPLACE')
_vg = ob_body.vertex_groups.new(name='Bone.012')
for _i, _w in zip([0, 2, 8, 9, 10, 11, 16, 17, 27, 28, 29, 31, 33, 102, 104, 110, 111, 113, 118, 119], [0.7921, 0.7516, 0.1473, 0.2214, 0.0781, 0.1072, 0.4706, 0.71, 0.1221, 0.009587, 0.7744, 0.2179, 0.4078, 0.1832, 0.1809, 0.003159, 0.03771, 0.01955, 0.04303, 0.08126]): _vg.add([_i], _w, 'REPLACE')
_vg = ob_body.vertex_groups.new(name='Bone.014')
for _i, _w in zip([2, 8, 10, 16, 26, 27, 28, 29, 30, 31, 32, 33, 58, 59, 60, 61], [0.06937, 0.09644, 0.04132, 0.3478, 0.9763, 0.8761, 0.9546, 0.2238, 0.9739, 0.7759, 0.9658, 0.586, 0.4972, 0.4971, 0.497, 0.4973]): _vg.add([_i], _w, 'REPLACE')
_vg = ob_body.vertex_groups.new(name='Bone.016')
for _i, _w in zip([42, 44, 46, 47, 48, 49, 50, 51, 52, 53, 54, 55, 56, 57, 58, 59, 60, 61], [0.02585, 0.01032, 0.9063, 0.9095, 0.9248, 0.9264, 0.9745, 0.9753, 0.9755, 0.9749, 0.1342, 0.1308, 0.1266, 0.1292, 0.5025, 0.5025, 0.5025, 0.5025]): _vg.add([_i], _w, 'REPLACE')
_vg = ob_body.vertex_groups.new(name='Bone.018')
for _i, _w in zip([42, 43, 44, 45, 48, 49, 54, 55, 56, 57], [0.0619, 0.5076, 0.05011, 0.5103, 0.06398, 0.05732, 0.0456, 0.05299, 0.7416, 0.7405]): _vg.add([_i], _w, 'REPLACE')
_vg = ob_body.vertex_groups.new(name='Bone.020')
for _i, _w in zip([42, 43, 44, 45, 46, 47, 54, 55, 56, 57], [0.9001, 0.4752, 0.9197, 0.4675, 0.07893, 0.07026, 0.8178, 0.8161, 0.1316, 0.1302]): _vg.add([_i], _w, 'REPLACE')
_vg = ob_body.vertex_groups.new(name='Bone.013')
for _i, _w in zip([0, 2, 9, 11, 16, 17, 102, 104, 110, 111, 112, 113, 118, 119, 129, 130, 131, 133, 135], [0.135, 0.1231, 0.02413, 0.01194, 0.01622, 0.06284, 0.7262, 0.6642, 0.142, 0.2122, 0.07502, 0.1026, 0.4525, 0.6762, 0.1221, 0.009587, 0.7744, 0.2179, 0.4078]): _vg.add([_i], _w, 'REPLACE')
_vg = ob_body.vertex_groups.new(name='Bone.015')
for _i, _w in zip([104, 110, 112, 118, 128, 129, 130, 131, 132, 133, 134, 135, 160, 161, 162, 163], [0.08507, 0.09434, 0.03937, 0.3384, 0.9763, 0.8761, 0.9546, 0.2238, 0.9739, 0.7759, 0.9658, 0.586, 0.4972, 0.4971, 0.497, 0.4973]): _vg.add([_i], _w, 'REPLACE')
_vg = ob_body.vertex_groups.new(name='Bone.017')
for _i, _w in zip([144, 146, 148, 149, 150, 151, 152, 153, 154, 155, 156, 157, 158, 159, 160, 161, 162, 163], [0.02585, 0.01032, 0.9063, 0.9095, 0.9248, 0.9264, 0.9745, 0.9753, 0.9755, 0.9749, 0.1342, 0.1308, 0.1266, 0.1292, 0.5025, 0.5025, 0.5025, 0.5025]): _vg.add([_i], _w, 'REPLACE')
_vg = ob_body.vertex_groups.new(name='Bone.019')
for _i, _w in zip([144, 145, 146, 147, 150, 151, 156, 157, 158, 159], [0.0619, 0.5076, 0.05011, 0.5103, 0.06398, 0.05732, 0.0456, 0.05299, 0.7416, 0.7405]): _vg.add([_i], _w, 'REPLACE')
_vg = ob_body.vertex_groups.new(name='Bone.021')
for _i, _w in zip([144, 145, 146, 147, 148, 149, 156, 157, 158, 159], [0.9001, 0.4752, 0.9197, 0.4675, 0.07893, 0.07026, 0.8178, 0.8161, 0.1316, 0.1302]): _vg.add([_i], _w, 'REPLACE')
_vg = ob_body.vertex_groups.new(name='Head.001')
for _i, _w in zip([1, 3, 4, 5, 6, 7, 12, 13, 14, 15, 34, 35, 36, 37, 38, 39, 40, 41, 103, 105, 106, 107, 108, 109, 114, 115, 116, 117, 136, 137, 138, 139, 140, 141, 142, 143], [0.8406, 0.8599, 0.004164, 0.01319, 0.2677, 0.2581, 0.1052, 0.1004, 0.6647, 0.649, 0.5824, 0.6649, 0.4376, 0.7783, 0.6832, 0.5199, 0.5337, 0.6989, 0.8598, 0.887, 0.005613, 0.0149, 0.2768, 0.2664, 0.1079, 0.1027, 0.6812, 0.6641, 0.6626, 0.6996, 0.7658, 0.8331, 0.7272, 0.6793, 0.6936, 0.7478]): _vg.add([_i], _w, 'REPLACE')
_vg = ob_body.vertex_groups.new(name='Bone.003')
for _i, _w in zip([1, 4, 5, 6, 7, 8, 9, 10, 11, 12, 13, 14, 15, 17, 34, 35, 36, 37, 38, 39, 40, 41, 103, 106, 107, 108, 109, 110, 111, 112, 113, 114, 115, 116, 117, 119, 136, 137, 138, 139, 140, 141, 142, 143, 204, 205, 206, 207, 208, 209, 210, 211, 212, 213, 214, 215, 216, 217, 218, 219, 220, 221], [0.05079, 0.3984, 0.7652, 0.08241, 0.2696, 0.0734, 0.115, 0.2542, 0.4276, 0.1737, 0.652, 0.03389, 0.1236, 0.01557, 0.207, 0.1511, 0.1148, 0.07949, 0.1369, 0.2497, 0.1914, 0.1248, 0.04151, 0.3978, 0.7646, 0.08232, 0.2721, 0.07413, 0.1165, 0.2543, 0.4279, 0.1728, 0.6545, 0.02981, 0.1208, 0.02034, 0.1519, 0.1321, 0.08395, 0.06743, 0.1172, 0.1383, 0.1267, 0.1063, 1.0, 1.0, 1.0, 1.0, 1.0, 1.0, 1.0, 1.0, 1.0, 1.0, 1.0, 1.0, 1.0, 1.0, 1.0, 1.0, 1.0, 1.0]): _vg.add([_i], _w, 'REPLACE')
_vg = ob_body.vertex_groups.new(name='Bone.023')
for _i, _w in zip([94, 95, 96, 97, 98, 99, 100, 101], [0.2901, 0.8714, 0.7931, 0.744, 0.8488, 0.9037, 0.5664, 0.5674]): _vg.add([_i], _w, 'REPLACE')
_vg = ob_body.vertex_groups.new(name='Bone.022')
_vg = ob_body.vertex_groups.new(name='Body')
_vg = ob_body.vertex_groups.new(name='Body01')
_vg = ob_body.vertex_groups.new(name='Body02')
for _i, _w in zip([4, 5, 6, 7, 8, 9, 10, 11, 12, 13, 14, 15, 16, 17, 102, 104, 106, 107, 108, 109, 110, 111, 112, 113, 114, 115, 116, 117, 118, 119], [0.5828, 0.5776, 0.09385, 0.09429, 0.1068, 0.1075, 0.3415, 0.3452, 0.2191, 0.2212, 0.03594, 0.03913, 0.06788, 0.06621, 0.001031, 0.00569, 0.5813, 0.5758, 0.09366, 0.09407, 0.1078, 0.1088, 0.3413, 0.345, 0.2174, 0.2193, 0.03249, 0.03612, 0.07024, 0.06821]): _vg.add([_i], _w, 'REPLACE')
_vg = ob_body.vertex_groups.new(name='Head02')
for _i, _w in zip([1, 3, 4, 6, 7, 12, 13, 14, 15, 34, 35, 36, 37, 38, 39, 40, 41, 103, 105, 106, 107, 108, 109, 114, 115, 116, 117, 136, 137, 138, 139, 140, 141, 142, 143], [0.72, 0.8329, 0.02741, 0.2568, 0.128, 0.1036, 0.05739, 0.6445, 0.2914, 0.7252, 0.7689, 0.5167, 0.833, 0.7775, 0.6922, 0.6656, 0.7848, 0.8329, 0.8788, 0.03481, 0.02858, 0.2765, 0.2561, 0.112, 0.1028, 0.6779, 0.6442, 0.7671, 0.7905, 0.8226, 0.8794, 0.8077, 0.7742, 0.7804, 0.8209]): _vg.add([_i], _w, 'REPLACE')
_vg = ob_body.vertex_groups.new(name='Shoulder.L')
_vg.add([18, 19, 20, 21, 22, 23, 24, 25], 1.0, 'REPLACE')
_vg = ob_body.vertex_groups.new(name='Arm_U.L')
for _i, _w in zip([62, 63, 64, 65, 66, 67, 68, 69, 70, 71, 72, 73, 74, 75, 76, 77, 78, 79, 80, 81, 82, 83, 84, 85], [0.9999, 0.9998, 0.9999, 0.9999, 0.8649, 0.8666, 0.8751, 0.857, 0.9992, 0.9991, 0.9991, 0.9992, 0.9856, 0.9871, 0.9877, 0.9863, 0.7998, 0.7965, 0.805, 0.792, 0.1263, 0.1337, 0.127, 0.1331]): _vg.add([_i], _w, 'REPLACE')
_vg = ob_body.vertex_groups.new(name='Arm_D.L')
for _i, _w in zip([66, 67, 68, 69, 78, 79, 80, 81, 82, 83, 84, 85, 86, 87, 88, 89, 90, 91, 92, 93], [0.1351, 0.1334, 0.1249, 0.143, 0.2002, 0.2035, 0.195, 0.208, 0.8737, 0.8663, 0.873, 0.8669, 0.9914, 0.9905, 0.9914, 0.9905, 0.9977, 0.9975, 0.9979, 0.9974]): _vg.add([_i], _w, 'REPLACE')
_vg = ob_body.vertex_groups.new(name='Hand.L')
_vg.add([94, 95, 96, 97, 98, 99, 100, 101], 1.0, 'REPLACE')
_vg = ob_body.vertex_groups.new(name='Shoulder.R')
_vg.add([120, 121, 122, 123, 124, 125, 126, 127], 1.0, 'REPLACE')
_vg = ob_body.vertex_groups.new(name='Arm_U.R')
for _i, _w in zip([164, 165, 166, 167, 168, 169, 170, 171, 172, 173, 174, 175, 176, 177, 178, 179, 180, 181, 182, 183, 184, 185, 186, 187], [0.9999, 0.9998, 0.9999, 0.9999, 0.8649, 0.8666, 0.8751, 0.857, 0.9992, 0.9991, 0.9991, 0.9992, 0.9856, 0.9871, 0.9877, 0.9863, 0.7998, 0.7965, 0.805, 0.792, 0.1263, 0.1337, 0.127, 0.1331]): _vg.add([_i], _w, 'REPLACE')
_vg = ob_body.vertex_groups.new(name='Arm_D.R')
for _i, _w in zip([168, 169, 170, 171, 180, 181, 182, 183, 184, 185, 186, 187, 188, 189, 190, 191, 192, 193, 194, 195], [0.1351, 0.1334, 0.1249, 0.143, 0.2002, 0.2035, 0.195, 0.208, 0.8737, 0.8663, 0.873, 0.8669, 0.9914, 0.9905, 0.9914, 0.9905, 0.9977, 0.9975, 0.9979, 0.9974]): _vg.add([_i], _w, 'REPLACE')
_vg = ob_body.vertex_groups.new(name='Hand.R')
_vg.add([196, 197, 198, 199, 200, 201, 202, 203], 1.0, 'REPLACE')
_vg = ob_body.vertex_groups.new(name='Leg_U.L')
for _i, _w in zip([26, 27, 28, 29, 30, 31, 32, 33, 50, 51, 52, 53, 58, 59, 60, 61], [0.999, 0.9999, 0.9982, 0.9998, 0.999, 0.9995, 0.9982, 0.9994, 0.02764, 0.03735, 0.03702, 0.02675, 0.9674, 0.9466, 0.9467, 0.9676]): _vg.add([_i], _w, 'REPLACE')
_vg = ob_body.vertex_groups.new(name='Leg_D.L')
for _i, _w in zip([43, 45, 46, 47, 48, 49, 50, 51, 52, 53, 56, 57, 58, 59, 60, 61], [0.05315, 0.05475, 0.09674, 0.08936, 0.4776, 0.4803, 0.925, 0.9314, 0.9311, 0.9262, 0.1138, 0.1087, 0.01293, 0.05197, 0.0518, 0.01249]): _vg.add([_i], _w, 'REPLACE')
_vg = ob_body.vertex_groups.new(name='Leg_U.R')
for _i, _w in zip([128, 129, 130, 131, 132, 133, 134, 135, 152, 153, 154, 155, 160, 161, 162, 163], [0.999, 0.9999, 0.9982, 0.9998, 0.999, 0.9995, 0.9982, 0.9994, 0.02764, 0.03735, 0.03702, 0.02675, 0.9674, 0.9466, 0.9467, 0.9676]): _vg.add([_i], _w, 'REPLACE')
_vg = ob_body.vertex_groups.new(name='Leg_D.R')
for _i, _w in zip([145, 147, 148, 149, 150, 151, 152, 153, 154, 155, 158, 159, 160, 161, 162, 163], [0.05315, 0.05475, 0.09674, 0.08936, 0.4776, 0.4803, 0.925, 0.9314, 0.9311, 0.9262, 0.1138, 0.1087, 0.01293, 0.05197, 0.0518, 0.01249]): _vg.add([_i], _w, 'REPLACE')
_vg = ob_body.vertex_groups.new(name='Leg_control.L')
for _i, _w in zip([42, 43, 44, 45, 46, 47, 48, 49, 54, 55, 56, 57], [0.7559, 0.924, 0.8317, 0.9179, 0.01269, 0.02285, 0.0578, 0.05558, 0.2052, 0.2158, 0.765, 0.7652]): _vg.add([_i], _w, 'REPLACE')
_vg = ob_body.vertex_groups.new(name='Foot.L')
for _i, _w in zip([42, 43, 44, 45, 46, 47, 48, 49, 50, 52, 53, 54, 55, 56, 57], [0.9897, 0.9467, 0.9925, 0.9451, 0.9014, 0.9088, 0.5214, 0.5188, 0.02234, 0.0006816, 0.0209, 0.9851, 0.9899, 0.8859, 0.891]): _vg.add([_i], _w, 'REPLACE')
_vg = ob_body.vertex_groups.new(name='Leg_control.R')
for _i, _w in zip([144, 145, 146, 147, 148, 149, 150, 151, 156, 157, 158, 159], [0.7559, 0.924, 0.8317, 0.9179, 0.01269, 0.02285, 0.0578, 0.05558, 0.2052, 0.2158, 0.765, 0.7652]): _vg.add([_i], _w, 'REPLACE')
_vg = ob_body.vertex_groups.new(name='Foot.R')
for _i, _w in zip([144, 145, 146, 147, 148, 149, 150, 151, 152, 154, 155, 156, 157, 158, 159], [0.9897, 0.9467, 0.9925, 0.9451, 0.9014, 0.9088, 0.5214, 0.5188, 0.02234, 0.0006816, 0.0209, 0.9851, 0.9899, 0.8859, 0.891]): _vg.add([_i], _w, 'REPLACE')
_vg = ob_body.vertex_groups.new(name='BodyBone')
for _i, _w in zip([0, 2, 4, 5, 8, 9, 10, 11, 12, 13, 16, 17, 102, 104, 106, 107, 110, 111, 112, 113, 114, 115, 118, 119], [0.9676, 0.9662, 0.1369, 0.1355, 0.8402, 0.8405, 0.4928, 0.4842, 0.051, 0.04323, 0.8988, 0.9021, 0.9629, 0.9591, 0.1364, 0.1361, 0.8384, 0.8385, 0.4919, 0.4836, 0.04763, 0.04264, 0.8951, 0.899]): _vg.add([_i], _w, 'REPLACE')
_vg = ob_body.vertex_groups.new(name='Hat')
for _i, _w in zip([1, 3, 4, 5, 6, 7, 10, 12, 13, 14, 15, 34, 35, 36, 37, 38, 39, 40, 41, 103, 105, 106, 107, 108, 109, 112, 113, 114, 115, 116, 117, 136, 137, 138, 139, 140, 141, 142, 143], [0.8429, 0.866, 0.04183, 0.02619, 0.2803, 0.2575, 0.005259, 0.1175, 0.09625, 0.6731, 0.6498, 0.7853, 0.8434, 0.8816, 0.9177, 0.8582, 0.7409, 0.8017, 0.8708, 0.8653, 0.9072, 0.06718, 0.03344, 0.4721, 0.2745, 0.02289, 0.001748, 0.1851, 0.1037, 0.7607, 0.6707, 0.8428, 0.8632, 0.914, 0.9303, 0.8787, 0.857, 0.8692, 0.89]): _vg.add([_i], _w, 'REPLACE')
_vg = ob_body.vertex_groups.new(name='shoulder.L')
_vg.add([18, 19, 20, 21, 22, 23, 24, 25], 1.0, 'REPLACE')
_vg = ob_body.vertex_groups.new(name='Arm.L')
for _i, _w in zip([62, 63, 64, 65, 66, 67, 68, 69, 70, 71, 72, 73, 74, 75, 76, 77, 78, 79, 80, 81, 82, 83, 84, 85], [0.9999, 0.9998, 0.9998, 0.9999, 0.8603, 0.869, 0.8703, 0.859, 0.9992, 0.9992, 0.9991, 0.9992, 0.9861, 0.9864, 0.987, 0.9868, 0.7945, 0.7982, 0.7995, 0.7933, 0.1289, 0.1305, 0.1294, 0.1299]): _vg.add([_i], _w, 'REPLACE')
_vg = ob_body.vertex_groups.new(name='Arm2.L')
for _i, _w in zip([66, 67, 68, 69, 78, 79, 80, 81, 82, 83, 84, 85, 86, 87, 88, 89, 90, 91, 92, 93], [0.1397, 0.131, 0.1297, 0.141, 0.2055, 0.2018, 0.2005, 0.2067, 0.8711, 0.8695, 0.8706, 0.8701, 0.9911, 0.9909, 0.9911, 0.9909, 0.9976, 0.9977, 0.9977, 0.9975]): _vg.add([_i], _w, 'REPLACE')
_vg = ob_body.vertex_groups.new(name='shoulder.R')
_vg.add([120, 121, 122, 123, 124, 125, 126, 127], 1.0, 'REPLACE')
_vg = ob_body.vertex_groups.new(name='Arm.R')
for _i, _w in zip([164, 165, 166, 167, 168, 169, 170, 171, 172, 173, 174, 175, 176, 177, 178, 179, 180, 181, 182, 183, 184, 185, 186, 187], [0.9999, 0.9998, 0.9998, 0.9999, 0.8603, 0.869, 0.8703, 0.859, 0.9992, 0.9992, 0.9991, 0.9992, 0.9861, 0.9864, 0.987, 0.9868, 0.7945, 0.7982, 0.7995, 0.7933, 0.1289, 0.1305, 0.1294, 0.1299]): _vg.add([_i], _w, 'REPLACE')
_vg = ob_body.vertex_groups.new(name='Arm2.R')
for _i, _w in zip([168, 169, 170, 171, 180, 181, 182, 183, 184, 185, 186, 187, 188, 189, 190, 191, 192, 193, 194, 195], [0.1397, 0.131, 0.1297, 0.141, 0.2055, 0.2018, 0.2005, 0.2067, 0.8711, 0.8695, 0.8706, 0.8701, 0.9911, 0.9909, 0.9911, 0.9909, 0.9976, 0.9977, 0.9977, 0.9975]): _vg.add([_i], _w, 'REPLACE')
_m = ob_body.modifiers.new('Subsurf', 'SUBSURF')
_m.uv_smooth = 'PRESERVE_CORNERS'
_m.quality = 2
_m.levels = 2
_m.show_only_control_edges = False
_m = ob_body.modifiers.new('Armature', 'ARMATURE')
_m = ob_body.modifiers.new('Armature.001', 'ARMATURE')
_m = ob_body.modifiers.new('Armature.002', 'ARMATURE')
_m.object = ob_armature
ob_hibar.location = (0.0, 0.07573, 4.36)
ob_hibar.rotation_euler = (-0.1655, -3.658e-17, 3.033e-18)
ob_hibar.hide_viewport = True
ob_hibar.lineart.crease_threshold = 0.0
_m = ob_hibar.modifiers.new('Subsurf', 'SUBSURF')
_m.uv_smooth = 'PRESERVE_CORNERS'
_m.quality = 2
_m.levels = 2
_m.show_only_control_edges = False

# ---- collection membership
col_collection_1.objects.link(ob_armature)
col_collection_1.objects.link(ob_settinghanditem)
col_collection_1.objects.link(ob_moja)
col_collection_1.objects.link(ob_body)
col_collection_1.objects.link(ob_hibar)

# ---- scene / render settings (as saved in the file)
scene.frame_start = 1; scene.frame_end = 250; scene.frame_set(0)
scene.render.engine = 'BLENDER_EEVEE_NEXT'
scene.render.resolution_percentage = 50
scene.render.dither_intensity = 0.0
scene.cycles.use_denoising = False
scene.cycles.samples = 10
scene.cycles.sampling_pattern = 'TABULATED_SOBOL'
scene.cycles.light_sampling_threshold = 0.0
scene.cycles.use_adaptive_sampling = False
scene.cycles.use_light_tree = False
scene.cycles.blur_glossy = 0.0
scene.cycles.pixel_filter_type = 'GAUSSIAN'
scene.cycles.sample_clamp_indirect = 0.0
scene.view_settings.view_transform = 'Standard'
bpy.context.view_layer.update()

# ---- added for rendering (the .blend has no active camera and no usable light): camera, sun
cam_auto = bpy.data.cameras.new('AutoCamera')
cam_auto.lens = 50.0
cam_auto.sensor_width = 36.0
cam_auto.clip_end = 1000.0
ob_auto_camera = bpy.data.objects.new('AutoCamera', cam_auto)
scene.collection.objects.link(ob_auto_camera)
ob_auto_camera.location = (8.19874, -9.45382, 8.95426)
ob_auto_camera.rotation_euler = (1.09748, -7.21219e-08, 0.694738)
scene.camera = ob_auto_camera
light_auto_sun = bpy.data.lights.new('AutoSun', 'SUN')
light_auto_sun.energy = 3.0
light_auto_sun.angle = 0.0523599
ob_auto_sun = bpy.data.objects.new('AutoSun', light_auto_sun)
scene.collection.objects.link(ob_auto_sun)
ob_auto_sun.rotation_euler = (0.872665, 0.174533, 0.523599)
bpy.context.view_layer.update()
